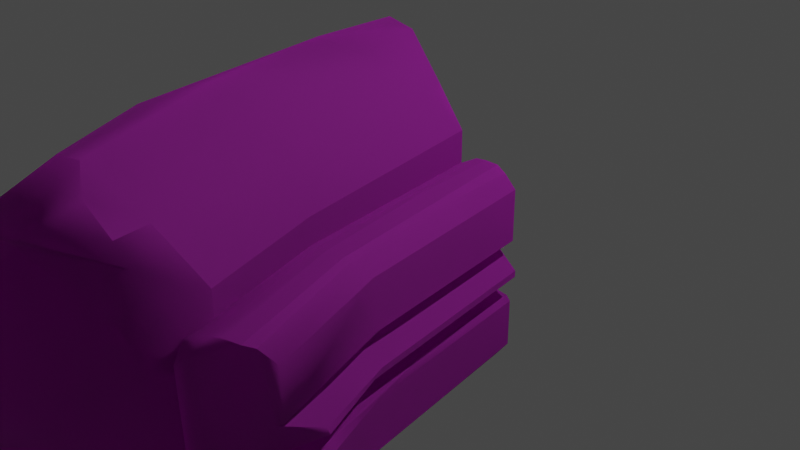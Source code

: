 # Source: Ruins_Collumn_Arch_Dmg_B.blend  (saved by Blender 3.5.10; exported with 4.5.12 LTS)
import bpy
from mathutils import Matrix  # noqa: F401  (used for matrix-valued properties, if any)

bpy.ops.wm.read_factory_settings(use_empty=True)
scene = bpy.context.scene
scene.name = 'Scene'

# ---- collections
col_collection = bpy.data.collections.new('Collection'); scene.collection.children.link(col_collection)

# ---- images (referenced by path relative to the original .blend; pixels are not part of the script)
import os
ASSET_DIR = os.environ.get("B2B_ASSET_DIR", "")  # directory of the original .blend (textures are referenced by path, not embedded)
HERE = os.path.dirname(os.path.abspath(__file__))  # packed textures are extracted next to this script under _unpacked/

def load_image(name, relpath, width, height, colorspace="sRGB"):
    """Load a texture the original file referenced (path relative to the .blend, or extracted next to this script)."""
    p = next((c for c in (os.path.join(HERE, relpath), os.path.join(ASSET_DIR, relpath)) if relpath and os.path.exists(c)), "")
    if p:
        img = bpy.data.images.load(p, check_existing=True)
        img.name = name
    else:  # same state as the original file: an image datablock whose file is absent (Cycles renders it pink)
        img = bpy.data.images.new(name, width, height)
        img.source = "FILE"
        img.filepath = "//" + (relpath or name)
    img.colorspace_settings.name = colorspace
    return img
img_dn_hl_ruins_arch_a_d_png = load_image('Dn_HL_Ruins_Arch_A_D.png', 'Dn_HL_Ruins_Arch_A_D.png', 1024, 1024, 'sRGB')
img_dn_hl_ruins_arch_a_mre_packed_png = load_image('Dn_HL_Ruins_Arch_A_mre_packed.png', 'Dn_HL_Ruins_Arch_A_mre_packed.png', 1024, 1024, 'sRGB')
img_c__users_joo_desktop_files_game_environment_hell_textures__dn_h = load_image('C__Users_joo_Desktop_Files_Game_Environment_Hell_Textures__Dn_H', 'C__Users_joo_Desktop_Files_Game_Environment_Hell_Textures__Dn_HL_Ruins_Arch_A_N_png_Normal_Bump.png', 1024, 1024, 'sRGB')
img_dn_hl_ruins_column_broken_d_png = load_image('Dn_HL_Ruins_Column_Broken_D.png', 'Dn_HL_Ruins_Column_Broken_D.png', 1024, 1024, 'sRGB')
img_dn_hl_ruins_column_broken_mre_packed_png = load_image('Dn_HL_Ruins_Column_Broken_mre_packed.png', 'Dn_HL_Ruins_Column_Broken_mre_packed.png', 1024, 1024, 'sRGB')
img_c__users_joo_desktop_files_game_environment_hell_textures = load_image('C__Users_joo_Desktop_Files_Game_Environment_Hell_Textures__', 'C__Users_joo_Desktop_Files_Game_Environment_Hell_Textures__Dn_HL_Ruins_Column_Broken_N_png_Normal_Bump.png', 1024, 1024, 'sRGB')

# ---- materials (node trees are filled in below, after node groups)
mat_dn_hl_inst_ruins_arch_a = bpy.data.materials.new('Dn_HL_Inst_Ruins_Arch_A')
mat_dn_hl_inst_ruins_arch_a.use_transparent_shadow = False
mat_dn_hl_inst_ruins_arch_a.diffuse_color = (0.588, 0.588, 0.588, 1.0)
mat_dn_hl_inst_ruins_arch_a.roughness = 0.9
mat_dn_hl_inst_ruins_column__damage_a = bpy.data.materials.new('Dn_HL_Inst_Ruins_Column__Damage_A')
mat_dn_hl_inst_ruins_column__damage_a.use_transparent_shadow = False
mat_dn_hl_inst_ruins_column__damage_a.diffuse_color = (0.588, 0.588, 0.588, 1.0)
mat_dn_hl_inst_ruins_column__damage_a.roughness = 0.9

# ---- material node trees
mat_dn_hl_inst_ruins_arch_a.use_nodes = True; mat_dn_hl_inst_ruins_arch_a.node_tree.nodes.clear()
_N = mat_dn_hl_inst_ruins_arch_a.node_tree.nodes; _L = mat_dn_hl_inst_ruins_arch_a.node_tree.links
n0 = _N.new('ShaderNodeBsdfPrincipled'); n0.name = 'Principled BSDF'; n0.location = (0, 300)
n0.distribution = 'GGX'
n0.subsurface_method = 'RANDOM_WALK_SKIN'
n0.inputs[2].default_value = 0.9
n0.inputs[13].default_value = 0.0
n0.inputs[18].default_value = 1.0
n0.inputs[27].default_value = (0.0, 0.0, 0.0, 1.0)
n0.inputs[28].default_value = 1.0
n1 = _N.new('ShaderNodeTexImage'); n1.name = 'Image Texture'; n1.location = (-480, 300)
n1.image = img_dn_hl_ruins_arch_a_d_png
n2 = _N.new('ShaderNodeTexImage'); n2.name = 'Image Texture.001'; n2.location = (-480, 0)
n2.image = img_dn_hl_ruins_arch_a_mre_packed_png
n3 = _N.new('ShaderNodeTexImage'); n3.name = 'Image Texture.002'; n3.location = (-480, -300)
n3.image = img_c__users_joo_desktop_files_game_environment_hell_textures__dn_h
n4 = _N.new('ShaderNodeNormalMap'); n4.name = 'Normal Map'; n4.location = (-200, -300)
n4.inputs[0].default_value = 0.0
n5 = _N.new('ShaderNodeOutputMaterial'); n5.name = 'Material Output'; n5.location = (280, 300)
_L.new(n1.outputs[0], n0.inputs[0])
_L.new(n3.outputs[0], n4.inputs[1])
_L.new(n4.outputs[0], n0.inputs[5])
_L.new(n0.outputs[0], n5.inputs[0])
_L.new(n2.outputs[0], n0.inputs[1])
n5.is_active_output = True
mat_dn_hl_inst_ruins_column__damage_a.use_nodes = True; mat_dn_hl_inst_ruins_column__damage_a.node_tree.nodes.clear()
_N = mat_dn_hl_inst_ruins_column__damage_a.node_tree.nodes; _L = mat_dn_hl_inst_ruins_column__damage_a.node_tree.links
n0 = _N.new('ShaderNodeBsdfPrincipled'); n0.name = 'Principled BSDF'; n0.location = (0, 300)
n0.distribution = 'GGX'
n0.subsurface_method = 'RANDOM_WALK_SKIN'
n0.inputs[2].default_value = 0.9
n0.inputs[13].default_value = 0.0
n0.inputs[18].default_value = 1.0
n0.inputs[27].default_value = (0.0, 0.0, 0.0, 1.0)
n0.inputs[28].default_value = 1.0
n1 = _N.new('ShaderNodeOutputMaterial'); n1.name = 'Material Output'; n1.location = (280, 300)
n2 = _N.new('ShaderNodeTexImage'); n2.name = 'Image Texture'; n2.location = (-480, 300)
n2.image = img_dn_hl_ruins_column_broken_d_png
n3 = _N.new('ShaderNodeTexImage'); n3.name = 'Image Texture.001'; n3.location = (-480, 0)
n3.image = img_dn_hl_ruins_column_broken_mre_packed_png
n4 = _N.new('ShaderNodeTexImage'); n4.name = 'Image Texture.002'; n4.location = (-480, -300)
n4.image = img_c__users_joo_desktop_files_game_environment_hell_textures
n5 = _N.new('ShaderNodeNormalMap'); n5.name = 'Normal Map'; n5.location = (-200, -300)
n5.inputs[0].default_value = 0.0
_L.new(n2.outputs[0], n0.inputs[0])
_L.new(n4.outputs[0], n5.inputs[1])
_L.new(n5.outputs[0], n0.inputs[5])
_L.new(n0.outputs[0], n1.inputs[0])
_L.new(n3.outputs[0], n0.inputs[1])
n1.is_active_output = True

# ---- world
world_world = bpy.data.worlds.new('World'); scene.world = world_world
world_world.use_nodes = True; world_world.node_tree.nodes.clear()
_N = world_world.node_tree.nodes; _L = world_world.node_tree.links
n0 = _N.new('ShaderNodeOutputWorld'); n0.name = 'World Output'; n0.location = (300, 300)
n1 = _N.new('ShaderNodeBackground'); n1.name = 'Background'; n1.location = (10, 300)
n1.inputs[0].default_value = (0.05088, 0.05088, 0.05088, 1.0)
_L.new(n1.outputs[0], n0.inputs[0])
n0.is_active_output = True
world_world.color = (0.05088, 0.05088, 0.05088)
world_world.use_sun_shadow = False
world_world.sun_shadow_jitter_overblur = 0.0

# ---- cameras
cam_camera = bpy.data.cameras.new('Camera')
cam_camera.clip_end = 100.0
cam_camera.ortho_scale = 7.314

# ---- lights
light_light = bpy.data.lights.new('Light', 'POINT')
light_light.transmission_factor = 0.0
light_light.energy = 1000.0
light_light.shadow_soft_size = 0.1
light_light.shadow_maximum_resolution = 0.006
light_light.use_absolute_resolution = True

# ---- meshes
me_ruins_collumn_arch_dmg_b = bpy.data.meshes.new('Ruins_Collumn_Arch_Dmg_B')
me_ruins_collumn_arch_dmg_b.from_pydata([(-0.731, 0.853, 0.1048), (-0.8147, -0.8898, 0.005242), (-0.8163, 0.8758, 0.005969), (0.9068, -2.113, 3.693), (0.8756, -2.152, 3.82), (0.399, -2.133, 2.678), (0.7688, -2.096, 3.796), (0.8707, -2.071, 4.077), (-0.8623, 0.2401, 2.564), (-0.5101, 0.2444, 3.593), (-0.8618, 0.2764, 2.566), (-1.112, 0.2381, 1.106), (-1.288, 0.2816, 0.006578), (-1.289, -1.001, -0.009381), (-1.112, -1.008, 1.088), (-1.451, -0.8515, -0.000665), (-0.9862, -0.9981, 2.229), (-1.148, -0.826, 2.237), (-0.5773, -0.9973, 3.578), (-0.7584, -0.8175, 3.666), (-1.145, -0.247, 0.9346), (-1.168, -0.2743, 0.8339), (-0.8679, -0.2389, 2.539), (-0.8259, -0.2733, 2.688), (-0.5132, -0.2463, 3.582), (1.292, -1.002, 0.003252), (1.392, -0.9472, 0.006226), (1.497, -0.9679, 0.8855), (1.691, -1.004, 2.176), (1.751, -0.9694, 2.181), (2.055, -1.049, 3.106), (2.14, -1.008, 3.067), (1.391, 0.9482, 0.006424), (1.292, 1.003, 0.003192), (1.497, 0.9691, 0.8855), (1.69, 1.004, 2.174), (1.748, 0.9684, 2.17), (2.188, 1.034, 3.476), (2.283, 1.027, 3.421), (1.03, -0.9838, 0.004967), (1.153, -1.005, 0.01), (1.261, -1.009, 0.9006), (1.418, -0.9854, 2.237), (1.525, -1.009, 2.213), (1.79, -1.001, 3.172), (1.873, -1.009, 3.139), (1.153, 1.006, 0.009704), (1.03, 0.9837, -0.000374), (1.261, 1.011, 0.901), (1.414, 0.9934, 2.231), (1.525, 1.01, 2.213), (1.926, 1.008, 3.531), (2.008, 1.016, 3.498), (1.912, -0.2685, 2.911), (2.076, -0.2774, 2.861), (1.746, -0.2458, 2.426), (1.658, -0.2748, 1.309), (1.451, -0.2541, 1.235), (1.467, -0.2745, -0.004528), (1.3, -0.2436, 0.01393), (2.23, 0.2991, 3.263), (1.74, 0.2473, 2.402), (1.755, 0.2721, 1.839), (1.454, 0.2549, 1.251), (1.468, 0.2766, -0.002564), (1.298, 0.246, 0.01493), (1.512, 0.3173, 0.000415), (1.489, 0.8122, -0.02654), (1.825, 0.3214, 1.95), (1.838, 0.8268, 2.0), (2.294, 0.3422, 3.249), (2.29, 0.8211, 3.247), (-1.158, 0.8302, 2.17), (-0.7263, 0.3263, 3.669), (-0.7233, 0.8097, 3.972), (-1.134, 0.3254, 2.379), (-1.45, 0.8513, -0.00318), (-1.468, 0.3134, -0.000834), (-0.3617, -1.01, 3.507), (-0.8038, -1.016, 1.9), (-1.06, -1.004, -0.002668), (-1.259, -0.2497, 0.02776), (-1.528, -0.03627, 0.0632), (-1.536, 0.03474, 0.0109), (-1.157, -0.02994, 2.532), (-0.7907, -0.02896, 3.679), (-1.289, 1.002, -0.009774), (-1.112, 1.009, 1.088), (-1.022, 0.9987, 1.999), (-0.5588, 1.0, 3.924), (-0.5762, 1.01, 2.734), (-0.3433, 1.01, 3.853), (-0.0151, 0.8792, 3.775), (-0.5728, 0.885, 1.958), (-0.8049, 1.017, 1.891), (-1.061, 1.005, -0.003951), (-1.159, 0.03376, 2.526), (-0.7901, 0.02906, 3.681), (2.154, -0.812, 2.887), (1.836, -0.828, 1.973), (1.489, -0.8113, -0.02753), (1.512, -0.3173, -0.000193), (1.819, -0.3201, 1.919), (2.207, -0.3173, 2.9), (1.57, 0.03322, 0.01306), (1.898, 0.02983, 1.968), (2.192, 0.02061, 2.781), (1.57, -0.0318, 0.01324), (1.916, -0.03106, 2.064), (2.222, -0.02602, 2.783), (-0.593, -1.549, -0.000144), (0.4582, -1.685, 0.000534), (0.01536, -2.12, -0.01405), (0.5822, -1.14, -0.001626), (-0.8393, -1.139, -0.000497), (0.8328, -0.9166, -0.02056), (0.8345, 1.199, -0.01061), (-0.8409, 1.13, -0.000263), (0.5041, 1.457, 0.00198), (-0.5003, 1.695, -0.002959), (0.1543, 2.004, -0.02407), (-0.1367, 2.067, -0.006804), (0.5398, 1.592, 0.002429), (-1.128, -0.3256, 2.401), (-0.7323, -0.3223, 3.65), (-1.468, -0.3119, -0.000664), (-0.1363, -0.8794, 3.436), (-0.5848, -0.8822, 1.884), (1.579, -0.845, 3.296), (1.167, -0.8448, 2.201), (0.8127, -0.8149, 0.0354), (1.627, 0.8685, 3.563), (1.117, 0.852, 2.064), (0.7873, 0.8509, 0.02465), (0.2105, -0.7988, 4.5), (0.1399, -0.6193, 4.352), (0.1077, -1.192, 4.23), (-0.1276, -1.149, 3.736), (0.1998, -0.1514, 4.49), (0.04978, -1.24, 4.055), (0.3259, 0.4642, 4.796), (-0.6037, -1.167, 2.306), (0.1971, -1.478, 4.009), (-0.2255, 1.161, 3.466), (0.2083, 1.233, 4.409), (-0.1277, -1.889, 1.992), (0.557, -1.799, 4.049), (-0.4556, 1.304, 2.631), (0.2334, 1.464, 4.073), (-0.5845, 1.144, 2.323), (0.5055, 2.149, 3.086), (0.6267, 1.656, 4.515), (0.7674, 1.868, 4.344), (0.9551, 2.147, 3.963), (-0.9216, 1.223, 0.08439), (-0.1104, 2.019, 1.192), (0.3868, 2.123, 2.34), (1.012, 2.081, 3.839), (0.1103, 2.149, 1.06), (-0.9055, -1.228, 0.0708), (-0.09216, -2.11, 0.03298), (1.008, 1.452, 2.089), (1.196, 1.147, 2.085), (1.345, 1.644, 3.556), (1.623, 1.155, 3.304), (1.251, 1.925, 3.981), (1.499, 1.7, 3.929), (0.3946, -2.057, 2.052), (1.384, -1.661, 3.64), (1.407, -1.51, 3.454), (1.567, -1.121, 3.161), (1.105, -1.321, 1.966), (0.7352, -1.376, 0.04845), (1.179, -1.106, 1.948), (1.636, -0.02137, 3.29), (1.688, -0.475, 3.418), (1.91, -0.3983, 3.364), (1.818, 0.8322, 3.772), (1.785, -0.3985, 3.713), (1.709, -0.8116, 3.402), (0.4419, -1.244, 4.317), (1.486, -1.371, 3.747), (-0.1437, -0.7835, 3.595), (-0.1349, 0.04071, 3.691), (-0.03505, 0.7162, 3.917), (-0.563, -0.1452, 3.774), (-0.5442, 0.2322, 3.744), (-0.6026, 0.6915, 4.113), (0.5339, -0.7939, 4.595), (0.4611, -0.6279, 4.449), (1.605, -1.167, 3.562), (0.5196, -0.1409, 4.587), (1.721, -0.4732, 3.752), (1.67, -0.01046, 3.623), (0.6458, 0.4672, 4.894), (0.5541, 1.19, 4.493), (1.664, 0.5795, 3.62), (0.5463, 1.379, 4.178), (1.535, 1.428, 3.775), (1.228, 1.775, 4.411)], [], [(0, 1, 2), (3, 4, 5), (6, 4, 7), (8, 9, 10), (11, 8, 10), (11, 10, 12), (13, 14, 15), (16, 15, 14), (15, 16, 17), (18, 17, 16), (17, 18, 19), (20, 21, 22), (23, 22, 21), (24, 22, 23), (25, 26, 27), (27, 28, 25), (28, 27, 29), (29, 30, 28), (30, 29, 31), (32, 33, 34), (33, 35, 34), (36, 34, 35), (35, 37, 36), (38, 36, 37), (39, 40, 41), (41, 42, 39), (42, 41, 43), (43, 44, 42), (44, 43, 45), (46, 47, 48), (47, 49, 48), (49, 50, 48), (49, 51, 50), (52, 50, 51), (53, 54, 55), (56, 55, 54), (55, 56, 57), (58, 57, 56), (57, 58, 59), (60, 61, 62), (62, 61, 63), (64, 62, 63), (63, 65, 64), (66, 67, 68), (68, 67, 69), (68, 69, 70), (70, 69, 71), (72, 73, 74), (73, 72, 75), (76, 75, 72), (77, 75, 76), (16, 78, 18), (16, 79, 78), (14, 79, 16), (13, 79, 14), (79, 13, 80), (81, 82, 83), (20, 82, 81), (82, 20, 84), (22, 84, 20), (24, 84, 22), (84, 24, 85), (86, 76, 87), (88, 87, 76), (76, 72, 88), (72, 89, 88), (72, 74, 89), (90, 91, 92), (92, 93, 90), (94, 90, 93), (95, 94, 93), (95, 93, 2), (83, 11, 12), (83, 96, 11), (96, 8, 11), (96, 9, 8), (9, 96, 97), (66, 62, 64), (62, 66, 68), (60, 62, 68), (60, 68, 70), (31, 29, 98), (98, 29, 99), (27, 99, 29), (27, 26, 99), (100, 99, 26), (71, 36, 38), (36, 71, 69), (69, 34, 36), (69, 32, 34), (32, 69, 67), (25, 41, 40), (41, 25, 28), (28, 43, 41), (28, 45, 43), (45, 28, 30), (46, 48, 33), (48, 35, 33), (48, 50, 35), (50, 52, 35), (37, 35, 52), (56, 101, 58), (101, 56, 102), (54, 102, 56), (102, 54, 103), (63, 104, 65), (104, 63, 105), (61, 105, 63), (61, 106, 105), (61, 60, 106), (107, 57, 59), (57, 107, 108), (108, 55, 57), (108, 53, 55), (53, 108, 109), (110, 111, 112), (111, 110, 113), (114, 113, 110), (113, 114, 115), (115, 114, 116), (117, 116, 114), (116, 117, 118), (119, 118, 117), (120, 118, 119), (120, 119, 121), (118, 120, 122), (123, 19, 124), (19, 123, 17), (15, 17, 123), (15, 123, 125), (126, 78, 127), (79, 127, 78), (80, 127, 79), (127, 80, 1), (75, 9, 73), (9, 75, 10), (10, 75, 12), (12, 75, 77), (96, 85, 97), (85, 96, 84), (96, 82, 84), (82, 96, 83), (15, 80, 13), (15, 1, 80), (15, 125, 81), (1, 15, 81), (12, 1, 81), (12, 81, 83), (1, 12, 2), (12, 76, 2), (76, 12, 77), (76, 95, 2), (95, 76, 86), (88, 89, 91), (88, 91, 90), (94, 88, 90), (94, 87, 88), (94, 86, 87), (86, 94, 95), (100, 101, 102), (99, 100, 102), (102, 98, 99), (98, 102, 103), (128, 129, 44), (42, 44, 129), (129, 39, 42), (129, 130, 39), (49, 131, 51), (131, 49, 132), (133, 132, 49), (133, 49, 47), (109, 105, 106), (105, 109, 108), (108, 107, 105), (104, 105, 107), (134, 135, 136), (135, 137, 136), (137, 135, 138), (139, 136, 137), (137, 138, 140), (141, 139, 137), (142, 139, 141), (140, 143, 137), (137, 143, 141), (143, 140, 144), (141, 145, 142), (146, 142, 145), (7, 146, 6), (6, 146, 145), (5, 4, 6), (5, 6, 145), (144, 147, 143), (147, 144, 148), (143, 147, 149), (149, 141, 143), (148, 150, 147), (148, 151, 150), (150, 151, 152), (152, 153, 150), (149, 147, 154), (141, 149, 154), (155, 147, 150), (155, 154, 147), (156, 150, 153), (153, 157, 156), (155, 150, 158), (158, 150, 156), (121, 155, 158), (121, 154, 155), (158, 120, 121), (119, 154, 121), (158, 122, 120), (154, 119, 117), (122, 158, 156), (154, 117, 114), (116, 118, 122), (159, 154, 114), (141, 154, 159), (159, 114, 110), (145, 141, 159), (159, 110, 112), (160, 145, 159), (160, 159, 112), (160, 5, 145), (112, 5, 160), (116, 122, 161), (156, 161, 122), (162, 116, 161), (163, 161, 156), (162, 161, 163), (164, 162, 163), (157, 163, 156), (163, 157, 165), (166, 163, 165), (167, 5, 112), (3, 5, 167), (168, 3, 167), (169, 168, 167), (111, 167, 112), (170, 169, 167), (111, 171, 167), (170, 167, 171), (171, 111, 172), (111, 113, 172), (113, 115, 172), (172, 115, 171), (173, 171, 115), (170, 171, 173), (173, 115, 116), (173, 116, 162), (170, 173, 162), (164, 170, 162), (174, 170, 164), (175, 170, 174), (123, 124, 24), (123, 24, 23), (123, 23, 21), (123, 21, 81), (125, 123, 81), (67, 33, 32), (67, 46, 33), (46, 67, 47), (47, 67, 65), (66, 65, 67), (65, 66, 64), (47, 65, 133), (107, 65, 104), (107, 59, 65), (59, 133, 65), (130, 133, 59), (59, 39, 130), (101, 59, 58), (100, 59, 101), (59, 100, 39), (100, 40, 39), (40, 100, 25), (25, 100, 26), (70, 71, 38), (38, 60, 70), (38, 37, 60), (106, 60, 109), (109, 60, 53), (37, 52, 51), (60, 176, 53), (37, 176, 60), (51, 177, 37), (177, 51, 131), (177, 178, 37), (178, 176, 37), (131, 178, 177), (128, 178, 131), (179, 176, 178), (178, 128, 179), (44, 179, 128), (176, 179, 30), (179, 44, 30), (45, 30, 44), (53, 176, 30), (31, 53, 30), (103, 53, 31), (53, 103, 54), (103, 31, 98), (136, 139, 180), (139, 142, 180), (180, 142, 181), (142, 146, 181), (146, 7, 181), (7, 4, 181), (4, 3, 181), (168, 181, 3), (169, 181, 168), (78, 19, 18), (19, 78, 182), (126, 182, 78), (126, 183, 182), (126, 92, 183), (92, 184, 183), (184, 92, 91), (182, 185, 19), (19, 185, 124), (185, 24, 124), (24, 185, 85), (85, 185, 97), (183, 185, 182), (185, 9, 97), (185, 183, 186), (9, 185, 186), (184, 186, 183), (9, 186, 73), (186, 184, 187), (187, 73, 186), (91, 187, 184), (73, 187, 74), (187, 91, 89), (89, 74, 187), (180, 134, 136), (134, 180, 188), (188, 180, 181), (189, 134, 188), (189, 188, 181), (134, 189, 135), (189, 138, 135), (190, 189, 181), (181, 169, 190), (169, 170, 190), (175, 190, 170), (138, 189, 191), (192, 189, 190), (190, 175, 192), (191, 189, 192), (191, 140, 138), (193, 192, 175), (193, 191, 192), (175, 174, 193), (164, 193, 174), (140, 191, 194), (194, 191, 193), (195, 140, 194), (140, 195, 144), (196, 194, 193), (195, 194, 196), (193, 164, 196), (197, 144, 195), (197, 195, 196), (144, 197, 148), (151, 148, 197), (196, 164, 198), (198, 197, 196), (151, 197, 198), (163, 198, 164), (163, 166, 198), (199, 151, 198), (199, 198, 166), (152, 151, 199), (165, 199, 166), (152, 199, 153), (157, 199, 165), (153, 199, 157)])
me_ruins_collumn_arch_dmg_b.polygons.foreach_set('use_smooth', [True] * 378)
me_ruins_collumn_arch_dmg_b.polygons.foreach_set('material_index', [0, 0, 0, 0, 0, 0, 0, 0, 0, 0, 0, 0, 0, 0, 0, 0, 0, 0, 0, 0, 0, 0, 0, 0, 0, 0, 0, 0, 0, 0, 0, 0, 0, 0, 0, 0, 0, 0, 0, 0, 0, 0, 0, 0, 0, 0, 0, 0, 0, 0, 0, 0, 0, 0, 0, 0, 0, 0, 0, 0, 0, 0, 0, 0, 0, 0, 0, 0, 0, 0, 0, 0, 0, 0, 0, 0, 0, 0, 0, 0, 0, 0, 0, 0, 0, 0, 0, 0, 0, 0, 0, 0, 0, 0, 0, 0, 0, 0, 0, 0, 0, 0, 0, 0, 0, 0, 0, 0, 0, 0, 0, 0, 0, 0, 0, 0, 0, 0, 0, 0, 0, 0, 0, 0, 0, 0, 0, 0, 0, 0, 0, 0, 0, 0, 0, 0, 0, 0, 0, 0, 0, 0, 0, 0, 0, 0, 0, 0, 0, 0, 0, 0, 0, 0, 0, 0, 0, 0, 0, 0, 0, 0, 0, 0, 0, 0, 0, 0, 0, 0, 0, 0, 0, 0, 0, 0, 0, 0, 0, 0, 0, 0, 0, 0, 0, 0, 0, 0, 0, 0, 0, 0, 0, 0, 0, 0, 0, 0, 0, 0, 0, 0, 0, 0, 0, 0, 0, 0, 0, 0, 0, 0, 0, 0, 0, 0, 0, 0, 0, 0, 0, 0, 0, 0, 0, 0, 0, 0, 0, 0, 0, 0, 0, 0, 0, 0, 0, 0, 0, 0, 0, 0, 0, 0, 0, 0, 0, 0, 0, 0, 0, 0, 0, 0, 0, 0, 0, 0, 0, 0, 0, 0, 0, 0, 0, 0, 0, 0, 0, 0, 0, 0, 0, 0, 0, 0, 0, 1, 1, 1, 1, 1, 1, 1, 1, 1, 1, 1, 1, 1, 1, 1, 1, 1, 1, 1, 1, 1, 1, 1, 1, 1, 1, 1, 1, 1, 1, 1, 1, 1, 1, 1, 1, 1, 1, 1, 1, 1, 1, 1, 1, 1, 1, 1, 1, 1, 1, 1, 1, 1, 1, 1, 1, 1, 1, 1, 1, 1, 1, 1, 1, 1, 1, 1, 1, 1, 1, 1, 1, 1, 1, 1, 1, 1, 1, 1, 1, 1, 1, 1, 1, 1, 1, 1, 1, 1, 1, 1, 1, 1, 1, 1, 1, 1, 1, 1, 1, 1])
_k = set([(1, 2), (1, 80), (2, 95), (3, 4), (3, 5), (3, 168), (4, 5), (4, 6), (6, 7), (7, 146), (8, 9), (8, 11), (9, 10), (9, 73), (9, 97), (10, 12), (11, 12), (12, 77), (12, 83), (13, 14), (13, 15), (13, 80), (14, 16), (15, 17), (15, 125), (16, 18), (17, 19), (18, 19), (18, 78), (19, 124), (20, 22), (20, 82), (21, 22), (21, 23), (22, 24), (23, 24), (24, 85), (24, 124), (25, 26), (25, 28), (25, 40), (26, 27), (26, 100), (27, 29), (28, 30), (29, 31), (30, 31), (30, 45), (31, 98), (32, 33), (32, 34), (32, 67), (33, 35), (33, 46), (34, 36), (35, 37), (36, 38), (37, 38), (37, 52), (38, 71), (39, 40), (39, 42), (39, 130), (40, 41), (41, 43), (42, 44), (43, 45), (46, 47), (46, 48), (47, 49), (47, 133), (48, 50), (49, 51), (50, 52), (53, 54), (53, 55), (53, 109), (54, 56), (54, 103), (55, 57), (56, 58), (57, 59), (58, 59), (58, 101), (59, 107), (59, 133), (60, 61), (60, 62), (60, 70), (60, 106), (61, 63), (62, 64), (63, 65), (64, 65), (64, 66), (65, 104), (66, 67), (66, 68), (67, 69), (68, 70), (69, 71), (72, 74), (72, 76), (73, 74), (73, 75), (74, 89), (75, 77), (76, 77), (76, 86), (78, 79), (78, 126), (79, 80), (81, 83), (81, 123), (81, 125), (82, 83), (82, 84), (83, 96), (84, 85), (85, 97), (86, 87), (86, 95), (87, 88), (88, 89), (89, 91), (90, 91), (90, 94), (91, 92), (92, 183), (94, 95), (96, 97), (98, 99), (98, 103), (99, 100), (100, 101), (101, 102), (102, 103), (104, 105), (104, 107), (105, 106), (106, 109), (107, 108), (108, 109), (110, 112), (110, 114), (111, 112), (111, 113), (113, 115), (114, 117), (115, 116), (116, 118), (116, 162), (117, 119), (118, 122), (119, 121), (120, 121), (120, 122), (123, 124), (123, 125), (134, 135), (134, 136), (135, 138), (136, 139), (136, 180), (138, 140), (139, 142), (140, 144), (142, 146), (144, 148), (148, 151), (151, 152), (152, 153), (153, 157), (157, 165), (162, 164), (163, 164), (163, 166), (164, 174), (165, 166), (168, 169), (169, 170), (169, 181), (170, 175), (177, 178), (178, 179), (180, 181), (182, 183), (183, 184)])
me_ruins_collumn_arch_dmg_b.attributes.new('sharp_edge', 'BOOLEAN', 'EDGE').data.foreach_set('value', [ (min(e.vertices), max(e.vertices)) in _k for e in me_ruins_collumn_arch_dmg_b.edges])
_uv = me_ruins_collumn_arch_dmg_b.uv_layers.new(name='UVMap')
_uv.uv.foreach_set('vector', [0.7334, 0.5093, 0.7393, 0.4961, 0.7344, 0.5098, 0.2472, 0.6326, 0.262, 0.6221, 0.1901, 0.623, 0.2581, 0.6282, 0.262, 0.6221, 0.2754, 0.6301, 0.8896, 0.5183, 0.8901, 0.458, 0.8916, 0.5183, 0.8906, 0.6077, 0.8896, 0.5183, 0.8916, 0.5183, 0.8906, 0.6077, 0.8916, 0.5183, 0.8926, 0.6748, 0.7832, 0.6731, 0.7812, 0.6072, 0.7959, 0.6741, 0.7856, 0.5393, 0.7959, 0.6741, 0.7812, 0.6072, 0.7959, 0.6741, 0.7856, 0.5393, 0.7993, 0.5417, 0.7847, 0.4517, 0.7993, 0.5417, 0.7856, 0.5393, 0.7993, 0.5417, 0.7847, 0.4517, 0.8003, 0.4497, 0.8438, 0.6184, 0.8423, 0.6248, 0.8447, 0.52, 0.8423, 0.5107, 0.8447, 0.52, 0.8423, 0.6248, 0.8438, 0.458, 0.8447, 0.52, 0.8423, 0.5107, 0.6904, 0.4419, 0.6841, 0.4404, 0.689, 0.3877, 0.689, 0.3877, 0.6953, 0.3091, 0.6904, 0.4419, 0.6953, 0.3091, 0.689, 0.3877, 0.6914, 0.3076, 0.6914, 0.3076, 0.6963, 0.249, 0.6953, 0.3091, 0.6963, 0.249, 0.6914, 0.3076, 0.6919, 0.249, 0.5312, 0.4385, 0.5249, 0.4404, 0.5273, 0.3857, 0.5249, 0.4404, 0.5229, 0.3052, 0.5273, 0.3857, 0.5273, 0.3022, 0.5273, 0.3857, 0.5229, 0.3052, 0.5229, 0.3052, 0.5239, 0.2471, 0.5273, 0.3022, 0.5283, 0.248, 0.5273, 0.3022, 0.5239, 0.2471, 0.7061, 0.4453, 0.6987, 0.4434, 0.7036, 0.3896, 0.7036, 0.3896, 0.7124, 0.3105, 0.7061, 0.4453, 0.7124, 0.3105, 0.7036, 0.3896, 0.7061, 0.3101, 0.7061, 0.3101, 0.7119, 0.252, 0.7124, 0.3105, 0.7119, 0.252, 0.7061, 0.3101, 0.7065, 0.2515, 0.5161, 0.4414, 0.5093, 0.4438, 0.5132, 0.3872, 0.5093, 0.4438, 0.5063, 0.3057, 0.5132, 0.3872, 0.5063, 0.3057, 0.5127, 0.3042, 0.5132, 0.3872, 0.5063, 0.3057, 0.5083, 0.249, 0.5127, 0.3042, 0.5137, 0.249, 0.5127, 0.3042, 0.5083, 0.249, 0.6353, 0.2612, 0.6465, 0.2593, 0.6333, 0.2915, 0.644, 0.3584, 0.6333, 0.2915, 0.6465, 0.2593, 0.6333, 0.2915, 0.644, 0.3584, 0.6323, 0.3647, 0.6401, 0.438, 0.6323, 0.3647, 0.644, 0.3584, 0.6323, 0.3647, 0.6401, 0.438, 0.6304, 0.4385, 0.5811, 0.2583, 0.5854, 0.2925, 0.5737, 0.3228, 0.5737, 0.3228, 0.5854, 0.2925, 0.585, 0.3633, 0.5752, 0.437, 0.5737, 0.3228, 0.585, 0.3633, 0.585, 0.3633, 0.5854, 0.438, 0.5752, 0.437, 0.5708, 0.437, 0.5415, 0.4395, 0.5688, 0.3159, 0.5688, 0.3159, 0.5415, 0.4395, 0.5386, 0.3125, 0.5688, 0.3159, 0.5386, 0.3125, 0.5684, 0.2485, 0.5684, 0.2485, 0.5386, 0.3125, 0.5396, 0.2485, 0.9351, 0.5425, 0.9048, 0.4507, 0.9336, 0.4502, 0.9048, 0.4507, 0.9351, 0.5425, 0.9043, 0.533, 0.9395, 0.6741, 0.9043, 0.533, 0.9351, 0.5425, 0.9067, 0.6753, 0.9043, 0.533, 0.9395, 0.6741, 0.7852, 0.5396, 0.77, 0.4536, 0.7847, 0.4517, 0.7852, 0.5396, 0.7705, 0.5557, 0.77, 0.4536, 0.7812, 0.6074, 0.7705, 0.5557, 0.7852, 0.5396, 0.7827, 0.6736, 0.7705, 0.5557, 0.7812, 0.6074, 0.7705, 0.5557, 0.7827, 0.6736, 0.7695, 0.6714, 0.8433, 0.6748, 0.8647, 0.6741, 0.8687, 0.678, 0.8442, 0.6184, 0.8647, 0.6741, 0.8433, 0.6748, 0.8647, 0.6741, 0.8442, 0.6184, 0.8652, 0.5242, 0.8447, 0.52, 0.8652, 0.5242, 0.8442, 0.6184, 0.8433, 0.458, 0.8652, 0.5242, 0.8447, 0.52, 0.8652, 0.5242, 0.8433, 0.458, 0.8647, 0.4551, 0.9521, 0.6726, 0.9399, 0.6755, 0.9536, 0.6067, 0.9492, 0.5496, 0.9536, 0.6067, 0.9399, 0.6755, 0.9399, 0.6755, 0.9346, 0.54, 0.9492, 0.5496, 0.9346, 0.54, 0.9492, 0.4507, 0.9492, 0.5496, 0.9346, 0.54, 0.9336, 0.4502, 0.9492, 0.4507, 0.9648, 0.5022, 0.9629, 0.4521, 0.9795, 0.4521, 0.9795, 0.4521, 0.9795, 0.5461, 0.9648, 0.5022, 0.9639, 0.5554, 0.9648, 0.5022, 0.9795, 0.5461, 0.9663, 0.6711, 0.9639, 0.5554, 0.9795, 0.5461, 0.9663, 0.6711, 0.9795, 0.5461, 0.9824, 0.6689, 0.8701, 0.677, 0.8901, 0.6077, 0.8916, 0.6755, 0.8701, 0.677, 0.8691, 0.5244, 0.8901, 0.6077, 0.8691, 0.5244, 0.8896, 0.5183, 0.8901, 0.6077, 0.8691, 0.5244, 0.8906, 0.458, 0.8896, 0.5183, 0.8906, 0.458, 0.8691, 0.5244, 0.8687, 0.4551, 0.5713, 0.4365, 0.5732, 0.3232, 0.5747, 0.437, 0.5732, 0.3232, 0.5713, 0.4365, 0.5698, 0.3145, 0.5732, 0.2505, 0.5732, 0.3232, 0.5698, 0.3145, 0.5732, 0.2505, 0.5698, 0.3145, 0.5684, 0.2485, 0.6924, 0.2495, 0.6914, 0.3086, 0.6807, 0.2505, 0.6807, 0.2505, 0.6914, 0.3086, 0.6797, 0.3193, 0.689, 0.3877, 0.6797, 0.3193, 0.6914, 0.3086, 0.689, 0.3877, 0.6841, 0.4404, 0.6797, 0.3193, 0.6743, 0.4409, 0.6797, 0.3193, 0.6841, 0.4404, 0.5396, 0.2485, 0.5273, 0.3037, 0.5278, 0.248, 0.5273, 0.3037, 0.5396, 0.2485, 0.5386, 0.3135, 0.5386, 0.3135, 0.5273, 0.3857, 0.5273, 0.3037, 0.5386, 0.3135, 0.5312, 0.4385, 0.5273, 0.3857, 0.5312, 0.4385, 0.5386, 0.3135, 0.541, 0.439, 0.6909, 0.4419, 0.7036, 0.3896, 0.6987, 0.4434, 0.7036, 0.3896, 0.6909, 0.4419, 0.6953, 0.3091, 0.6953, 0.3091, 0.7061, 0.3101, 0.7036, 0.3896, 0.6953, 0.3091, 0.7065, 0.2515, 0.7061, 0.3101, 0.7065, 0.2515, 0.6953, 0.3091, 0.6958, 0.249, 0.5161, 0.4414, 0.5132, 0.3872, 0.5244, 0.4409, 0.5132, 0.3872, 0.5234, 0.3037, 0.5244, 0.4409, 0.5132, 0.3872, 0.5127, 0.3057, 0.5234, 0.3037, 0.5127, 0.3057, 0.5137, 0.249, 0.5234, 0.3037, 0.5239, 0.2471, 0.5234, 0.3037, 0.5137, 0.249, 0.644, 0.3584, 0.6445, 0.4375, 0.6401, 0.438, 0.6445, 0.4375, 0.644, 0.3584, 0.6484, 0.3223, 0.646, 0.2563, 0.6484, 0.3223, 0.644, 0.3584, 0.6484, 0.3223, 0.646, 0.2563, 0.6523, 0.2476, 0.585, 0.3628, 0.606, 0.4355, 0.5854, 0.438, 0.606, 0.4355, 0.585, 0.3628, 0.6069, 0.3179, 0.5854, 0.2925, 0.6069, 0.3179, 0.585, 0.3628, 0.5854, 0.2925, 0.6089, 0.2466, 0.6069, 0.3179, 0.5854, 0.2925, 0.5845, 0.2607, 0.6089, 0.2466, 0.6099, 0.4355, 0.6323, 0.3643, 0.6304, 0.4385, 0.6323, 0.3643, 0.6099, 0.4355, 0.6113, 0.3115, 0.6113, 0.3115, 0.6333, 0.2915, 0.6323, 0.3643, 0.6113, 0.3115, 0.6343, 0.2612, 0.6333, 0.2915, 0.6343, 0.2612, 0.6113, 0.3115, 0.6104, 0.2451, -0.9497, -0.7764, -0.3264, -0.8086, -0.5889, -0.9141, -0.3264, -0.8086, -0.9497, -0.7764, -0.2529, -0.6777, -1.096, -0.6777, -0.2529, -0.6777, -0.9497, -0.7764, -0.2529, -0.6777, -1.096, -0.6777, -0.1044, -0.624, -0.1044, -0.624, -1.096, -0.6777, -0.1033, -0.1133, -1.097, -0.1289, -0.1033, -0.1133, -1.096, -0.6777, -0.1033, -0.1133, -1.097, -0.1289, -0.2993, -0.05078, -0.8945, 0.006836, -0.2993, -0.05078, -1.097, -0.1289, -0.5068, 0.08154, -0.2993, -0.05078, -0.8945, 0.006836, -0.5068, 0.08154, -0.8945, 0.006836, -0.6792, 0.09668, -0.2993, -0.05078, -0.5068, 0.08154, -0.2781, -0.01758, 0.8301, 0.5322, 0.7993, 0.4497, 0.8291, 0.4507, 0.7993, 0.4497, 0.8301, 0.5322, 0.7998, 0.5415, 0.7959, 0.6741, 0.7998, 0.5415, 0.8301, 0.5322, 0.7959, 0.6741, 0.8301, 0.5322, 0.8286, 0.6755, 0.7544, 0.4531, 0.77, 0.4531, 0.7549, 0.5535, 0.771, 0.5557, 0.7549, 0.5535, 0.77, 0.4531, 0.769, 0.6719, 0.7549, 0.5535, 0.771, 0.5557, 0.7549, 0.5535, 0.769, 0.6719, 0.7529, 0.6697, 0.9043, 0.5325, 0.8901, 0.4585, 0.9048, 0.4507, 0.8901, 0.4585, 0.9043, 0.5325, 0.8916, 0.5183, 0.8916, 0.5183, 0.9043, 0.5325, 0.8945, 0.6753, 0.8945, 0.6753, 0.9043, 0.5325, 0.9067, 0.6753, 0.8691, 0.5244, 0.8647, 0.4551, 0.8687, 0.4551, 0.8647, 0.4551, 0.8691, 0.5244, 0.8652, 0.5244, 0.8691, 0.5244, 0.8652, 0.6738, 0.8652, 0.5244, 0.8652, 0.6738, 0.8691, 0.5244, 0.8701, 0.677, 0.7139, 0.4722, 0.7134, 0.4756, 0.7134, 0.4741, 0.7139, 0.4722, 0.7148, 0.4775, 0.7134, 0.4756, 0.7139, 0.4722, 0.7183, 0.4712, 0.7192, 0.4727, 0.7148, 0.4775, 0.7139, 0.4722, 0.7192, 0.4727, 0.7236, 0.4717, 0.7148, 0.4775, 0.7192, 0.4727, 0.7236, 0.4717, 0.7192, 0.4727, 0.7212, 0.4702, 0.7148, 0.4775, 0.7236, 0.4717, 0.729, 0.4741, 0.7236, 0.4717, 0.7275, 0.4692, 0.729, 0.4741, 0.7275, 0.4692, 0.7236, 0.4717, 0.7231, 0.4702, 0.7275, 0.4692, 0.7295, 0.4722, 0.729, 0.4741, 0.7295, 0.4722, 0.7275, 0.4692, 0.729, 0.4702, 0.9492, 0.5469, 0.9492, 0.4507, 0.9629, 0.4521, 0.9492, 0.5469, 0.9629, 0.4521, 0.9648, 0.5022, 0.9639, 0.5557, 0.9492, 0.5469, 0.9648, 0.5022, 0.9639, 0.5557, 0.9536, 0.6067, 0.9492, 0.5469, 0.9639, 0.5557, 0.9526, 0.6731, 0.9536, 0.6067, 0.9526, 0.6731, 0.9639, 0.5557, 0.9658, 0.6709, 0.6738, 0.4409, 0.6445, 0.4375, 0.6489, 0.3223, 0.6797, 0.3193, 0.6738, 0.4409, 0.6489, 0.3223, 0.6489, 0.3223, 0.6807, 0.2505, 0.6797, 0.3193, 0.6807, 0.2505, 0.6489, 0.3223, 0.6504, 0.248, 0.7295, 0.2505, 0.729, 0.3164, 0.7119, 0.252, 0.7129, 0.3105, 0.7119, 0.252, 0.729, 0.3164, 0.729, 0.3164, 0.7061, 0.4453, 0.7129, 0.3105, 0.729, 0.3164, 0.7222, 0.4473, 0.7061, 0.4453, 0.5063, 0.3057, 0.4897, 0.2476, 0.5083, 0.249, 0.4897, 0.2476, 0.5063, 0.3057, 0.4893, 0.3198, 0.4922, 0.4448, 0.4893, 0.3198, 0.5063, 0.3057, 0.4922, 0.4448, 0.5063, 0.3057, 0.5088, 0.4438, 0.6118, 0.2456, 0.6074, 0.3179, 0.6089, 0.2466, 0.6074, 0.3179, 0.6118, 0.2456, 0.6104, 0.312, 0.6104, 0.312, 0.6099, 0.4355, 0.6074, 0.3179, 0.606, 0.4355, 0.6074, 0.3179, 0.6099, 0.4355, 0.28, 0.7197, 0.2708, 0.73, 0.2642, 0.6973, 0.2708, 0.73, 0.2356, 0.6995, 0.2642, 0.6973, 0.2356, 0.6995, 0.2708, 0.73, 0.2791, 0.7566, 0.2539, 0.6943, 0.2642, 0.6973, 0.2356, 0.6995, 0.2356, 0.6995, 0.2791, 0.7566, 0.2786, 0.7941, 0.1489, 0.6968, 0.2539, 0.6943, 0.2356, 0.6995, 0.2554, 0.6777, 0.2539, 0.6943, 0.1489, 0.6968, 0.2786, 0.7941, 0.2189, 0.8311, 0.2356, 0.6995, 0.2356, 0.6995, 0.2189, 0.8311, 0.1489, 0.6968, 0.2189, 0.8311, 0.2786, 0.7941, 0.2783, 0.835, 0.1489, 0.6968, 0.1422, 0.6455, 0.2554, 0.6777, 0.2661, 0.6521, 0.2554, 0.6777, 0.1422, 0.6455, 0.2754, 0.6301, 0.2661, 0.6521, 0.2581, 0.6282, 0.2581, 0.6282, 0.2661, 0.6521, 0.1422, 0.6455, 0.1899, 0.6226, 0.262, 0.6221, 0.2581, 0.6282, 0.1899, 0.6226, 0.2581, 0.6282, 0.1422, 0.6455, 0.2783, 0.835, 0.1685, 0.84, 0.2189, 0.8311, 0.1685, 0.84, 0.2783, 0.835, 0.2588, 0.8518, 0.2189, 0.8311, 0.1685, 0.84, 0.1492, 0.8312, 0.1492, 0.8312, 0.1489, 0.6968, 0.2189, 0.8311, 0.2588, 0.8518, 0.2131, 0.9057, 0.1685, 0.84, 0.2588, 0.8518, 0.2913, 0.8662, 0.2131, 0.9057, 0.2131, 0.9057, 0.2913, 0.8662, 0.2864, 0.8831, 0.2864, 0.8831, 0.271, 0.9092, 0.2131, 0.9057, 0.1492, 0.8312, 0.1685, 0.84, 0.01808, 0.8376, 0.1489, 0.6968, 0.1492, 0.8312, 0.01808, 0.8376, 0.09479, 0.897, 0.1685, 0.84, 0.2131, 0.9057, 0.09479, 0.897, 0.01808, 0.8376, 0.1685, 0.84, 0.1691, 0.9131, 0.2131, 0.9057, 0.271, 0.9092, 0.271, 0.9092, 0.2661, 0.9166, 0.1691, 0.9131, 0.09479, 0.897, 0.2131, 0.9057, 0.09125, 0.912, 0.09125, 0.912, 0.2131, 0.9057, 0.1691, 0.9131, 0.02622, 0.9073, 0.09479, 0.897, 0.09125, 0.912, 0.02622, 0.9073, 0.01808, 0.8376, 0.09479, 0.897, 0.09125, 0.912, 0.02899, 0.9277, 0.02622, 0.9073, 0.01895, 0.8765, 0.01808, 0.8376, 0.02622, 0.9073, 0.09125, 0.912, 0.03574, 0.9615, 0.02899, 0.9277, 0.01808, 0.8376, 0.01895, 0.8765, 0.01102, 0.8341, 0.03574, 0.9615, 0.09125, 0.912, 0.1691, 0.9131, 0.01808, 0.8376, 0.01102, 0.8341, 0.01216, 0.6914, 0.03992, 0.9906, 0.03522, 0.9678, 0.03574, 0.9615, 0.02025, 0.687, 0.01808, 0.8376, 0.01216, 0.6914, 0.1489, 0.6968, 0.01808, 0.8376, 0.02025, 0.687, 0.02025, 0.687, 0.01216, 0.6914, 0.01996, 0.6594, 0.1422, 0.6455, 0.1489, 0.6968, 0.02025, 0.687, 0.02025, 0.687, 0.01996, 0.6594, 0.03035, 0.6082, 0.03256, 0.6145, 0.1422, 0.6455, 0.02025, 0.687, 0.03256, 0.6145, 0.02025, 0.687, 0.03035, 0.6082, 0.03256, 0.6145, 0.1899, 0.6226, 0.1422, 0.6455, 0.03035, 0.6082, 0.1899, 0.6226, 0.03256, 0.6145, 0.03992, 0.9906, 0.03574, 0.9615, 0.166, 0.968, 0.1691, 0.9131, 0.166, 0.968, 0.03574, 0.9615, 0.1693, 0.9887, 0.03992, 0.9906, 0.166, 0.968, 0.259, 0.952, 0.166, 0.968, 0.1691, 0.9131, 0.1693, 0.9887, 0.166, 0.968, 0.259, 0.952, 0.252, 0.9875, 0.1693, 0.9887, 0.259, 0.952, 0.2661, 0.9166, 0.259, 0.952, 0.1691, 0.9131, 0.259, 0.952, 0.2661, 0.9166, 0.2803, 0.929, 0.2844, 0.9482, 0.259, 0.952, 0.2803, 0.929, 0.1538, 0.6108, 0.1899, 0.6226, 0.03035, 0.6082, 0.2472, 0.6326, 0.1899, 0.6226, 0.1538, 0.6108, 0.2751, 0.5803, 0.2472, 0.6326, 0.1538, 0.6108, 0.2556, 0.5696, 0.2751, 0.5803, 0.1538, 0.6108, 0.03912, 0.5713, 0.1538, 0.6108, 0.03035, 0.6082, 0.243, 0.542, 0.2556, 0.5696, 0.1538, 0.6108, 0.03912, 0.5713, 0.1641, 0.5525, 0.1538, 0.6108, 0.243, 0.542, 0.1538, 0.6108, 0.1641, 0.5525, 0.1641, 0.5525, 0.03912, 0.5713, 0.04803, 0.5483, 0.03912, 0.5713, 0.03543, 0.5366, 0.04803, 0.5483, 0.03543, 0.5366, 0.04675, 0.5205, 0.04803, 0.5483, 0.04803, 0.5483, 0.04675, 0.5205, 0.1641, 0.5525, 0.1654, 0.5388, 0.1641, 0.5525, 0.04675, 0.5205, 0.243, 0.542, 0.1641, 0.5525, 0.1654, 0.5388, 0.1654, 0.5388, 0.04675, 0.5205, 0.05402, 0.3989, 0.1654, 0.5388, 0.05402, 0.3989, 0.1781, 0.4072, 0.243, 0.542, 0.1654, 0.5388, 0.1781, 0.4072, 0.2537, 0.4087, 0.243, 0.542, 0.1781, 0.4072, 0.2527, 0.4775, 0.243, 0.542, 0.2537, 0.4087, 0.261, 0.5041, 0.243, 0.542, 0.2527, 0.4775, 0.8301, 0.5315, 0.8291, 0.4507, 0.8438, 0.4585, 0.8301, 0.5315, 0.8438, 0.4585, 0.8423, 0.5107, 0.8301, 0.5315, 0.8423, 0.5107, 0.8423, 0.6245, 0.8301, 0.5315, 0.8423, 0.6245, 0.8418, 0.6743, 0.8286, 0.6755, 0.8301, 0.5315, 0.8418, 0.6743, 3.1e-05, 0.0, 3.1e-05, 0.0, 3.1e-05, 0.0, 3.1e-05, 0.0, 3.1e-05, 0.0, 3.1e-05, 0.0, 3.1e-05, 0.0, 3.1e-05, 0.0, 3.1e-05, 0.0, 3.1e-05, 0.0, 3.1e-05, 0.0, 3.1e-05, 0.0, 3.1e-05, 0.0, 3.1e-05, 0.0, 3.1e-05, 0.0, 3.1e-05, 0.0, 3.1e-05, 0.0, 3.1e-05, 0.0, 3.1e-05, 0.0, 3.1e-05, 0.0, 3.1e-05, 0.0, 3.1e-05, 0.0, 3.1e-05, 0.0, 3.1e-05, 0.0, 3.1e-05, 0.0, 3.1e-05, 0.0, 3.1e-05, 0.0, 3.1e-05, 0.0, 3.1e-05, 0.0, 3.1e-05, 0.0, 3.1e-05, 0.0, 3.1e-05, 0.0, 3.1e-05, 0.0, 3.1e-05, 0.0, 3.1e-05, 0.0, 3.1e-05, 0.0, 3.1e-05, 0.0, 3.1e-05, 0.0, 3.1e-05, 0.0, 3.1e-05, 0.0, 3.1e-05, 0.0, 3.1e-05, 0.0, 3.1e-05, 0.0, 3.1e-05, 0.0, 3.1e-05, 0.0, 3.1e-05, 0.0, 3.1e-05, 0.0, 3.1e-05, 0.0, 3.1e-05, 0.0, 3.1e-05, 0.0, 3.1e-05, 0.0, 3.1e-05, 0.0, 3.1e-05, 0.0, 3.1e-05, 0.0, 0.4829, 0.1553, 0.4578, 0.1782, 0.4399, 0.1743, 0.4399, 0.1743, 0.4807, 0.146, 0.4829, 0.1553, 0.4399, 0.1743, 0.4355, 0.168, 0.4807, 0.146, 0.5215, 0.1509, 0.4807, 0.146, 0.5234, 0.1484, 0.5234, 0.1484, 0.4807, 0.146, 0.5278, 0.1162, 0.4355, 0.168, 0.4221, 0.1626, 0.4172, 0.1558, 0.4807, 0.146, 0.5034, 0.09619, 0.5278, 0.1162, 0.4355, 0.168, 0.5034, 0.09619, 0.4807, 0.146, 0.4172, 0.1558, 0.4248, 0.1362, 0.4355, 0.168, 0.4248, 0.1362, 0.4172, 0.1558, 0.4067, 0.127, 0.4248, 0.1362, 0.4827, 0.0874, 0.4355, 0.168, 0.4827, 0.0874, 0.5034, 0.09619, 0.4355, 0.168, 0.4067, 0.127, 0.4834, 0.08887, 0.4248, 0.1362, 0.4954, 0.04688, 0.4834, 0.08887, 0.4067, 0.127, 0.4993, 0.05762, 0.5034, 0.09619, 0.4827, 0.0874, 0.4834, 0.08887, 0.4954, 0.04688, 0.4993, 0.05762, 0.5161, 0.04541, 0.4993, 0.05762, 0.4954, 0.04688, 0.5034, 0.09619, 0.4993, 0.05762, 0.5347, 0.05469, 0.4993, 0.05762, 0.5161, 0.04541, 0.5347, 0.05469, 0.5225, 0.04736, 0.5347, 0.05469, 0.5161, 0.04541, 0.5278, 0.1162, 0.5034, 0.09619, 0.5347, 0.05469, 0.54, 0.05762, 0.5278, 0.1162, 0.5347, 0.05469, 0.5459, 0.1055, 0.5278, 0.1162, 0.54, 0.05762, 0.5278, 0.1162, 0.5459, 0.1055, 0.543, 0.1138, 0.5459, 0.1055, 0.54, 0.05762, 0.5537, 0.0708, 0.457, 0.1904, 0.4504, 0.1963, 0.4526, 0.1768, 0.4504, 0.1963, 0.4387, 0.1904, 0.4526, 0.1768, 0.4526, 0.1768, 0.4387, 0.1904, 0.4221, 0.1343, 0.4387, 0.1904, 0.418, 0.1812, 0.4221, 0.1343, 0.418, 0.1812, 0.4014, 0.1724, 0.4221, 0.1343, 0.4014, 0.1724, 0.3921, 0.1655, 0.4221, 0.1343, 0.3921, 0.1655, 0.3899, 0.1597, 0.4221, 0.1343, 0.4087, 0.1382, 0.4221, 0.1343, 0.3899, 0.1597, 0.4092, 0.1279, 0.4221, 0.1343, 0.4087, 0.1382, 0.5557, 0.07031, 0.5264, 0.04736, 0.5464, 0.05371, 0.5264, 0.04736, 0.5557, 0.07031, 0.5405, 0.09033, 0.5537, 0.09082, 0.5405, 0.09033, 0.5557, 0.07031, 0.5537, 0.09082, 0.4949, 0.1338, 0.5405, 0.09033, 0.5537, 0.09082, 0.457, 0.1875, 0.4949, 0.1338, 0.457, 0.1875, 0.4568, 0.1724, 0.4949, 0.1338, 0.4568, 0.1724, 0.457, 0.1875, 0.4285, 0.1865, 0.5405, 0.09033, 0.4836, 0.09326, 0.5264, 0.04736, 0.5264, 0.04736, 0.4836, 0.09326, 0.49, 0.06543, 0.4836, 0.09326, 0.4844, 0.08496, 0.49, 0.06543, 0.4844, 0.08496, 0.4836, 0.09326, 0.4617, 0.08643, 0.4617, 0.08643, 0.4836, 0.09326, 0.458, 0.08935, 0.4937, 0.1338, 0.4836, 0.09326, 0.5405, 0.09033, 0.4836, 0.09326, 0.4517, 0.1123, 0.458, 0.08935, 0.4836, 0.09326, 0.4937, 0.1338, 0.4529, 0.1187, 0.4517, 0.1123, 0.4836, 0.09326, 0.4529, 0.1187, 0.4568, 0.1724, 0.4529, 0.1187, 0.4937, 0.1338, 0.4517, 0.1123, 0.4529, 0.1187, 0.4326, 0.1123, 0.4529, 0.1187, 0.4568, 0.1724, 0.4185, 0.1523, 0.4185, 0.1523, 0.4326, 0.1123, 0.4529, 0.1187, 0.4285, 0.1865, 0.4185, 0.1523, 0.4568, 0.1724, 0.4326, 0.1123, 0.4185, 0.1523, 0.4033, 0.1538, 0.4185, 0.1523, 0.4285, 0.1865, 0.4114, 0.1772, 0.4114, 0.1772, 0.4033, 0.1538, 0.4185, 0.1523, 0.4526, 0.1768, 0.4768, 0.1777, 0.457, 0.1904, 0.4768, 0.1777, 0.4526, 0.1768, 0.4709, 0.1665, 0.4709, 0.1665, 0.4526, 0.1768, 0.4221, 0.1343, 0.4797, 0.1621, 0.4768, 0.1777, 0.4709, 0.1665, 0.4797, 0.1621, 0.4709, 0.1665, 0.4221, 0.1343, 0.4768, 0.1777, 0.4797, 0.1621, 0.4873, 0.1753, 0.4797, 0.1621, 0.5039, 0.1626, 0.4873, 0.1753, 0.4253, 0.1221, 0.4797, 0.1621, 0.4221, 0.1343, 0.4221, 0.1343, 0.4092, 0.1279, 0.4253, 0.1221, 0.4092, 0.1279, 0.4153, 0.1069, 0.4253, 0.1221, 0.4438, 0.09668, 0.4253, 0.1221, 0.4153, 0.1069, 0.5039, 0.1626, 0.4797, 0.1621, 0.4985, 0.1499, 0.4521, 0.1074, 0.4797, 0.1621, 0.4253, 0.1221, 0.4253, 0.1221, 0.4438, 0.09668, 0.4521, 0.1074, 0.4985, 0.1499, 0.4797, 0.1621, 0.4521, 0.1074, 0.4985, 0.1499, 0.5283, 0.1436, 0.5039, 0.1626, 0.4663, 0.09277, 0.4521, 0.1074, 0.4438, 0.09668, 0.4663, 0.09277, 0.4985, 0.1499, 0.4521, 0.1074, 0.4438, 0.09668, 0.4575, 0.08154, 0.4663, 0.09277, 0.4973, 0.05176, 0.4663, 0.09277, 0.4575, 0.08154, 0.5283, 0.1436, 0.4985, 0.1499, 0.5205, 0.1333, 0.5205, 0.1333, 0.4985, 0.1499, 0.4663, 0.09277, 0.5449, 0.1094, 0.5283, 0.1436, 0.5205, 0.1333, 0.5283, 0.1436, 0.5449, 0.1094, 0.5571, 0.1157, 0.4875, 0.07715, 0.5205, 0.1333, 0.4663, 0.09277, 0.5449, 0.1094, 0.5205, 0.1333, 0.4875, 0.07715, 0.4663, 0.09277, 0.4973, 0.05176, 0.4875, 0.07715, 0.5527, 0.09473, 0.5571, 0.1157, 0.5449, 0.1094, 0.5527, 0.09473, 0.5449, 0.1094, 0.4875, 0.07715, 0.5571, 0.1157, 0.5527, 0.09473, 0.5649, 0.1035, 0.5654, 0.08008, 0.5649, 0.1035, 0.5527, 0.09473, 0.4875, 0.07715, 0.4973, 0.05176, 0.52, 0.05957, 0.52, 0.05957, 0.5527, 0.09473, 0.4875, 0.07715, 0.5654, 0.08008, 0.5527, 0.09473, 0.52, 0.05957, 0.5186, 0.0459, 0.52, 0.05957, 0.4973, 0.05176, 0.5186, 0.0459, 0.5322, 0.05029, 0.52, 0.05957, 0.5518, 0.05908, 0.5654, 0.08008, 0.52, 0.05957, 0.5518, 0.05908, 0.52, 0.05957, 0.5322, 0.05029, 0.5688, 0.06348, 0.5654, 0.08008, 0.5518, 0.05908, 0.5488, 0.04346, 0.5518, 0.05908, 0.5322, 0.05029, 0.5688, 0.06348, 0.5518, 0.05908, 0.5649, 0.03906, 0.5601, 0.03467, 0.5518, 0.05908, 0.5488, 0.04346, 0.5649, 0.03906, 0.5518, 0.05908, 0.5601, 0.03467])
me_ruins_collumn_arch_dmg_b.materials.append(mat_dn_hl_inst_ruins_arch_a)
me_ruins_collumn_arch_dmg_b.materials.append(mat_dn_hl_inst_ruins_column__damage_a)
me_ruins_collumn_arch_dmg_b.update()
me_ruins_collumn_arch_dmg_b.normals_split_custom_set([tuple(v) for v in zip(*[iter([0.757, 0.000946, -0.6534, 0.757, 0.000946, -0.6534, 0.757, 0.000946, -0.6534, 0.5163, -0.8321, -0.2026, -0.05529, -0.9984, 0.006754, 0.3956, -0.9007, -0.1798, -0.4966, -0.8301, 0.2537, 0.1927, -0.9504, 0.2441, 0.08095, -0.6991, 0.7104, -0.9696, 0.001671, 0.2446, -0.9461, -0.002517, 0.3239, -0.9685, 0.002903, 0.2489, -0.9728, 0.1647, 0.1626, -0.9696, 0.001671, 0.2446, -0.9685, 0.002903, 0.2489, -0.9728, 0.1647, 0.1626, -0.9685, 0.002903, 0.2489, -0.9726, 0.166, 0.1625, -0.6719, -0.7333, 0.1039, -0.6063, -0.7916, 0.07505, -0.6702, -0.7352, 0.1016, -0.7108, -0.6844, 0.1625, -0.6702, -0.7352, 0.1016, -0.6063, -0.7916, 0.07505, -0.6702, -0.7352, 0.1016, -0.7108, -0.6844, 0.1625, -0.7123, -0.6846, 0.1548, -0.6535, -0.7342, 0.1844, -0.7123, -0.6846, 0.1548, -0.7108, -0.6844, 0.1625, -0.7123, -0.6846, 0.1548, -0.6535, -0.7342, 0.1844, -0.6476, -0.7401, 0.1811, -0.967, 0.1933, 0.1661, -0.9745, 0.1483, 0.1684, -0.9236, -0.3381, 0.1807, -0.9307, 0.1987, 0.3071, -0.9236, -0.3381, 0.1807, -0.9745, 0.1483, 0.1684, -0.9179, 0.243, 0.3137, -0.9236, -0.3381, 0.1807, -0.9307, 0.1987, 0.3071, 0.4848, -0.871, -0.07979, 0.4785, -0.8746, -0.07817, 0.6095, -0.7848, -0.1124, 0.6095, -0.7848, -0.1124, 0.4974, -0.854, -0.1528, 0.4848, -0.871, -0.07979, 0.4974, -0.854, -0.1528, 0.6095, -0.7848, -0.1124, 0.4909, -0.8526, -0.1788, 0.4909, -0.8526, -0.1788, 0.3598, -0.9121, -0.1966, 0.4974, -0.854, -0.1528, 0.3598, -0.9121, -0.1966, 0.4909, -0.8526, -0.1788, 0.3534, -0.915, -0.1947, 0.4817, 0.8728, -0.07872, 0.4877, 0.8693, -0.08024, 0.6054, 0.7881, -0.111, 0.4877, 0.8693, -0.08024, 0.5097, 0.8473, -0.1492, 0.6054, 0.7881, -0.111, 0.497, 0.8531, -0.1587, 0.6054, 0.7881, -0.111, 0.5097, 0.8473, -0.1492, 0.5097, 0.8473, -0.1492, 0.05551, 0.9961, -0.06878, 0.497, 0.8531, -0.1587, 0.03981, 0.9972, -0.06354, 0.497, 0.8531, -0.1587, 0.05551, 0.9961, -0.06878, -0.1818, -0.9832, 0.01876, -0.1729, -0.9848, 0.01641, -0.3059, -0.9506, 0.0521, -0.3059, -0.9506, 0.0521, -0.2045, -0.9775, 0.05217, -0.1818, -0.9832, 0.01876, -0.2045, -0.9775, 0.05217, -0.3059, -0.9506, 0.0521, -0.1989, -0.9786, 0.0519, -0.1989, -0.9786, 0.0519, -0.2281, -0.931, 0.2849, -0.2045, -0.9775, 0.05217, -0.2281, -0.931, 0.2849, -0.1989, -0.9786, 0.0519, -0.1862, -0.9711, -0.1491, -0.1827, 0.983, 0.0173, -0.1897, 0.9817, 0.01913, -0.2834, 0.958, 0.04445, -0.1897, 0.9817, 0.01913, -0.1419, 0.9892, 0.03584, -0.2834, 0.958, 0.04445, -0.1419, 0.9892, 0.03584, -0.1376, 0.9898, 0.03619, -0.2834, 0.958, 0.04445, -0.1419, 0.9892, 0.03584, -0.1945, 0.9489, 0.2483, -0.1376, 0.9898, 0.03619, -0.09316, 0.9957, 0.001297, -0.1376, 0.9898, 0.03619, -0.1945, 0.9489, 0.2483, 0.06162, 0.9978, 0.02551, 0.08152, 0.9966, 0.01031, 0.1328, 0.9907, -0.03029, 0.1115, 0.9934, -0.02819, 0.1328, 0.9907, -0.03029, 0.08152, 0.9966, 0.01031, 0.1328, 0.9907, -0.03029, 0.1115, 0.9934, -0.02819, 0.1108, 0.9936, -0.02135, 0.1727, 0.9849, -0.01394, 0.1108, 0.9936, -0.02135, 0.1115, 0.9934, -0.02819, 0.1108, 0.9936, -0.02135, 0.1727, 0.9849, -0.01394, 0.1801, 0.9836, -0.01382, 0.1725, -0.9842, -0.03888, 0.169, -0.9849, -0.039, 0.1346, -0.9902, -0.03769, 0.1346, -0.9902, -0.03769, 0.169, -0.9849, -0.039, 0.09634, -0.9952, -0.01804, 0.1664, -0.9859, -0.01522, 0.1346, -0.9902, -0.03769, 0.09634, -0.9952, -0.01804, 0.09634, -0.9952, -0.01804, 0.1752, -0.9844, -0.0151, 0.1664, -0.9859, -0.01522, 0.9866, 0.03844, -0.1586, 0.9866, 0.03085, -0.1605, 0.9685, 0.003678, -0.249, 0.9685, 0.003678, -0.249, 0.9866, 0.03085, -0.1605, 0.9652, 0.0009573, -0.2614, 0.9685, 0.003678, -0.249, 0.9652, 0.0009573, -0.2614, 0.8676, -0.4707, 0.1602, 0.8676, -0.4707, 0.1602, 0.9652, 0.0009573, -0.2614, 0.9618, 0.1375, -0.2366, -0.9818, 0.01226, 0.1897, -0.9643, -0.1071, 0.242, -0.963, -0.139, 0.2309, -0.9643, -0.1071, 0.242, -0.9818, 0.01226, 0.1897, -0.9697, 0.05297, 0.2386, -0.99, 0.02989, 0.1381, -0.9697, 0.05297, 0.2386, -0.9818, 0.01226, 0.1897, -0.9897, 0.03341, 0.1389, -0.9697, 0.05297, 0.2386, -0.99, 0.02989, 0.1381, -0.06066, -0.998, 0.01893, -0.0537, -0.9984, 0.01705, -0.05294, -0.9985, 0.01668, -0.06066, -0.998, 0.01893, -0.06117, -0.998, 0.01553, -0.0537, -0.9984, 0.01705, -0.01844, -0.9998, -0.002254, -0.06117, -0.998, 0.01553, -0.06066, -0.998, 0.01893, -0.01132, -0.9999, -0.004584, -0.06117, -0.998, 0.01553, -0.01844, -0.9998, -0.002254, -0.06117, -0.998, 0.01553, -0.01132, -0.9999, -0.004584, -0.01112, -0.9999, -0.004636, -0.6212, -0.7837, -0.002362, -0.6091, -0.7001, -0.3727, -0.518, -0.5443, -0.6599, -0.6352, -0.7663, 0.09675, -0.6091, -0.7001, -0.3727, -0.6212, -0.7837, -0.002362, -0.6091, -0.7001, -0.3727, -0.6352, -0.7663, 0.09675, -0.5849, -0.7987, 0.1409, -0.5812, -0.7991, 0.1539, -0.5849, -0.7987, 0.1409, -0.6352, -0.7663, 0.09675, -0.5684, -0.8021, 0.1832, -0.5849, -0.7987, 0.1409, -0.5812, -0.7991, 0.1539, -0.5849, -0.7987, 0.1409, -0.5684, -0.8021, 0.1832, -0.5663, -0.8039, 0.1815, -0.6776, 0.7279, 0.1048, -0.6749, 0.7308, 0.1021, -0.5991, 0.7975, 0.07037, -0.7009, 0.7029, 0.1213, -0.5991, 0.7975, 0.07037, -0.6749, 0.7308, 0.1021, -0.6749, 0.7308, 0.1021, -0.6938, 0.7055, 0.1446, -0.7009, 0.7029, 0.1213, -0.6938, 0.7055, 0.1446, -0.7173, 0.6731, 0.1801, -0.7009, 0.7029, 0.1213, -0.6938, 0.7055, 0.1446, -0.7206, 0.6692, 0.1816, -0.7173, 0.6731, 0.1801, 0.4579, 0.8791, -0.1324, 0.3537, 0.9325, -0.07346, 0.3702, 0.9252, -0.08327, 0.3702, 0.9252, -0.08327, 0.5076, 0.8543, -0.1118, 0.4579, 0.8791, -0.1324, 0.5123, 0.8534, -0.09567, 0.4579, 0.8791, -0.1324, 0.5076, 0.8543, -0.1118, 0.4729, 0.8788, -0.06372, 0.5123, 0.8534, -0.09567, 0.5076, 0.8543, -0.1118, 0.4729, 0.8788, -0.06372, 0.5076, 0.8543, -0.1118, 0.4693, 0.8808, -0.06271, -0.683, 0.7186, 0.1309, -0.6199, 0.7786, 0.09734, -0.6978, 0.7025, 0.1396, -0.683, 0.7186, 0.1309, -0.5788, 0.8042, 0.1354, -0.6199, 0.7786, 0.09734, -0.5788, 0.8042, 0.1354, -0.5772, 0.8017, 0.1551, -0.6199, 0.7786, 0.09734, -0.5788, 0.8042, 0.1354, -0.565, 0.8041, 0.185, -0.5772, 0.8017, 0.1551, -0.565, 0.8041, 0.185, -0.5788, 0.8042, 0.1354, -0.5625, 0.8063, 0.183, 0.6775, -0.7277, -0.1074, 0.6967, -0.7059, -0.128, 0.6774, -0.7277, -0.1074, 0.6967, -0.7059, -0.128, 0.6775, -0.7277, -0.1074, 0.7717, -0.5933, -0.2292, 0.5299, -0.8293, -0.1773, 0.6967, -0.7059, -0.128, 0.7717, -0.5933, -0.2292, 0.5299, -0.8293, -0.1773, 0.7717, -0.5933, -0.2292, 0.8676, -0.4707, 0.1602, 0.8283, -0.411, -0.3807, 0.7006, -0.6806, -0.2143, 0.942, -0.2129, -0.2595, 0.942, -0.2129, -0.2595, 0.7006, -0.6806, -0.2143, 0.7172, -0.6773, -0.164, 0.6268, -0.7732, -0.09583, 0.7172, -0.6773, -0.164, 0.7006, -0.6806, -0.2143, 0.6268, -0.7732, -0.09583, 0.7759, -0.6155, -0.1381, 0.7172, -0.6773, -0.164, 0.787, -0.6005, -0.1415, 0.7172, -0.6773, -0.164, 0.7759, -0.6155, -0.1381, 0.9618, 0.1375, -0.2366, 0.703, 0.6764, -0.2197, 0.8543, 0.3525, -0.382, 0.703, 0.6764, -0.2197, 0.9618, 0.1375, -0.2366, 0.7194, 0.673, -0.1718, 0.7194, 0.673, -0.1718, 0.6358, 0.7658, -0.09679, 0.703, 0.6764, -0.2197, 0.7194, 0.673, -0.1718, 0.7788, 0.6121, -0.1373, 0.6358, 0.7658, -0.09679, 0.7788, 0.6121, -0.1373, 0.7194, 0.673, -0.1718, 0.7893, 0.5977, -0.1405, 0.0276, -0.9996, -0.007754, 0.03511, -0.9994, -0.007419, 0.02641, -0.9996, -0.007795, 0.03511, -0.9994, -0.007419, 0.0276, -0.9996, -0.007754, 0.01671, -0.9998, -0.005957, 0.01671, -0.9998, -0.005957, 0.03013, -0.9995, -0.008266, 0.03511, -0.9994, -0.007419, 0.01671, -0.9998, -0.005957, -0.1862, -0.9711, -0.1491, 0.03013, -0.9995, -0.008266, -0.1862, -0.9711, -0.1491, 0.01671, -0.9998, -0.005957, -0.2086, -0.9774, 0.03408, 0.0239, 0.9997, -0.007795, 0.03756, 0.9993, -0.007282, 0.02574, 0.9996, -0.007733, 0.03756, 0.9993, -0.007282, 0.02902, 0.9995, -0.01056, 0.02574, 0.9996, -0.007733, 0.03756, 0.9993, -0.007282, 0.03414, 0.9994, -0.01148, 0.02902, 0.9995, -0.01056, 0.03414, 0.9994, -0.01148, -0.09315, 0.9957, 0.001333, 0.02902, 0.9995, -0.01056, -0.1002, 0.9949, 0.01497, 0.02902, 0.9995, -0.01056, -0.09315, 0.9957, 0.001333, 0.5859, 0.8048, -0.09469, 0.6865, 0.7203, -0.09952, 0.6903, 0.7166, -0.09982, 0.6865, 0.7203, -0.09952, 0.5859, 0.8048, -0.09469, 0.9657, -0.001164, -0.2598, 0.3437, 0.9292, -0.1361, 0.9657, -0.001164, -0.2598, 0.5859, 0.8048, -0.09469, 0.9657, -0.001164, -0.2598, 0.3437, 0.9292, -0.1361, 0.3249, 0.9366, -0.1313, 0.5795, 0.8088, -0.1002, 0.6045, 0.792, -0.085, 0.613, 0.7857, -0.08307, 0.6045, 0.792, -0.085, 0.5795, 0.8088, -0.1002, 0.6068, 0.7797, -0.1548, 0.6033, 0.7646, -0.2267, 0.6068, 0.7797, -0.1548, 0.5795, 0.8088, -0.1002, 0.6033, 0.7646, -0.2267, 0.757, 0.5607, -0.3356, 0.6068, 0.7797, -0.1548, 0.6033, 0.7646, -0.2267, 0.6606, 0.6266, -0.4134, 0.757, 0.5607, -0.3356, 0.6055, -0.7913, -0.0849, 0.5757, -0.8115, -0.1001, 0.6152, -0.784, -0.08263, 0.5757, -0.8115, -0.1001, 0.6055, -0.7913, -0.0849, 0.6, -0.7827, -0.1655, 0.6, -0.7827, -0.1655, 0.5679, -0.7971, -0.2051, 0.5757, -0.8115, -0.1001, 0.6, -0.7827, -0.1655, 0.5417, -0.8101, -0.2242, 0.5679, -0.7971, -0.2051, 0.5417, -0.8101, -0.2242, 0.6, -0.7827, -0.1655, 0.5412, -0.8105, -0.2243, 0.000487, 0.004861, -1.0, 0.001631, 0.007635, -1.0, 0.004396, 0.02904, -0.9996, 0.001631, 0.007635, -1.0, 0.000487, 0.004861, -1.0, -0.0005764, -0.05481, -0.9985, -0.005802, -0.003307, -1.0, -0.0005764, -0.05481, -0.9985, 0.000487, 0.004861, -1.0, -0.0005764, -0.05481, -0.9985, -0.005802, -0.003307, -1.0, -0.009574, -0.01819, -0.9998, -0.009574, -0.01819, -0.9998, -0.005802, -0.003307, -1.0, -0.008471, 0.0136, -0.9999, -0.003414, 0.0009507, -1.0, -0.008471, 0.0136, -0.9999, -0.005802, -0.003307, -1.0, -0.008471, 0.0136, -0.9999, -0.003414, 0.0009507, -1.0, 0.00579, 0.007952, -1.0, -0.005802, -0.0117, -0.9999, 0.00579, 0.007952, -1.0, -0.003414, 0.0009507, -1.0, -0.01404, -0.02571, -0.9996, 0.00579, 0.007952, -1.0, -0.005802, -0.0117, -0.9999, -0.01404, -0.02571, -0.9996, -0.005802, -0.0117, -0.9999, -0.05077, 0.03929, -0.9979, 0.00579, 0.007952, -1.0, -0.01404, -0.02571, -0.9996, 0.05631, -0.01151, -0.9983, -0.976, -0.02042, 0.217, -0.9555, 0.0344, 0.2929, -0.9516, 0.05932, 0.3015, -0.9555, 0.0344, 0.2929, -0.976, -0.02042, 0.217, -0.9823, -0.02204, 0.1858, -0.9899, -0.02831, 0.1391, -0.9823, -0.02204, 0.1858, -0.976, -0.02042, 0.217, -0.9899, -0.02831, 0.1391, -0.976, -0.02042, 0.217, -0.9897, -0.0318, 0.1399, 0.465, -0.8753, -0.1328, 0.4694, -0.8729, -0.1333, 0.5057, -0.8561, -0.1066, 0.5121, -0.8527, -0.1035, 0.5057, -0.8561, -0.1066, 0.4694, -0.8729, -0.1333, 0.4311, -0.9009, -0.05051, 0.5057, -0.8561, -0.1066, 0.5121, -0.8527, -0.1035, 0.5057, -0.8561, -0.1066, 0.4311, -0.9009, -0.05051, 0.4223, -0.9052, -0.04801, -0.2058, -0.9779, 0.03663, -0.3101, -0.9458, 0.09621, -0.3209, -0.9416, 0.102, -0.3101, -0.9458, 0.09621, -0.2058, -0.9779, 0.03663, -0.202, -0.9787, 0.03719, -0.202, -0.9787, 0.03719, -0.2058, -0.9779, 0.03663, -0.177, -0.9838, 0.02972, -0.177, -0.9838, 0.02972, -0.2058, -0.9779, 0.03663, -0.1757, -0.984, 0.02964, -0.9748, -0.01048, 0.2227, -0.9525, 0.0001775, 0.3044, -0.9525, 0.0002908, 0.3044, -0.9525, 0.0001775, 0.3044, -0.9748, -0.01048, 0.2227, -0.9728, -0.009876, 0.2314, -0.9748, -0.01048, 0.2227, -0.9889, -0.002255, 0.1482, -0.9728, -0.009876, 0.2314, -0.9889, -0.002255, 0.1482, -0.9748, -0.01048, 0.2227, -0.9889, -0.002078, 0.1482, 0.03259, 0.04529, -0.9984, 0.01437, 0.04996, -0.9986, 0.03027, 0.09065, -0.9954, 0.03259, 0.04529, -0.9984, -0.005071, 0.0253, -0.9997, 0.01437, 0.04996, -0.9986, 0.03259, 0.04529, -0.9984, 0.1331, 0.004279, -0.9911, -0.02843, -0.01997, -0.9994, -0.005071, 0.0253, -0.9997, 0.03259, 0.04529, -0.9984, -0.02843, -0.01997, -0.9994, 0.006485, -0.01232, -0.9999, -0.005071, 0.0253, -0.9997, -0.02843, -0.01997, -0.9994, 0.006485, -0.01232, -0.9999, -0.02843, -0.01997, -0.9994, 0.02108, -0.03865, -0.999, -0.005071, 0.0253, -0.9997, 0.006485, -0.01232, -0.9999, 0.009791, -0.017, -0.9998, 0.006485, -0.01232, -0.9999, 0.02026, -0.02608, -0.9995, 0.009791, -0.017, -0.9998, 0.02026, -0.02608, -0.9995, 0.006485, -0.01232, -0.9999, 0.04022, -0.005691, -0.9992, 0.02026, -0.02608, -0.9995, 0.01759, -0.04951, -0.9986, 0.009791, -0.017, -0.9998, 0.01759, -0.04951, -0.9986, 0.02026, -0.02608, -0.9995, 0.02632, -0.07157, -0.9971, -0.06874, 0.9974, 0.02194, -0.04274, 0.999, 0.009621, -0.04242, 0.9991, 0.009503, -0.06874, 0.9974, 0.02194, -0.04242, 0.9991, 0.009503, -0.04186, 0.9991, 0.00998, -0.06826, 0.9975, 0.02074, -0.06874, 0.9974, 0.02194, -0.04186, 0.9991, 0.00998, -0.06826, 0.9975, 0.02074, -0.02, 0.9998, -0.00186, -0.06874, 0.9974, 0.02194, -0.06826, 0.9975, 0.02074, -0.01223, 0.9999, -0.004466, -0.02, 0.9998, -0.00186, -0.01223, 0.9999, -0.004466, -0.06826, 0.9975, 0.02074, -0.01204, 0.9999, -0.004516, 0.9867, -0.02869, -0.1599, 0.9868, -0.03746, -0.1577, 0.9683, -0.00973, -0.2497, 0.9667, 0.005666, -0.2558, 0.9867, -0.02869, -0.1599, 0.9683, -0.00973, -0.2497, 0.9683, -0.00973, -0.2497, 0.942, -0.2129, -0.2595, 0.9667, 0.005666, -0.2558, 0.942, -0.2129, -0.2595, 0.9683, -0.00973, -0.2497, 0.9262, -0.08955, -0.3662, -0.5226, -0.7354, 0.4315, -0.5044, -0.8544, 0.1246, -0.2281, -0.931, 0.2849, -0.5, -0.8535, 0.1466, -0.2281, -0.931, 0.2849, -0.5044, -0.8544, 0.1246, -0.5044, -0.8544, 0.1246, -0.5952, -0.7988, 0.08775, -0.5, -0.8535, 0.1466, -0.5044, -0.8544, 0.1246, -0.6032, -0.7927, 0.08787, -0.5952, -0.7988, 0.08775, -0.481, 0.8663, 0.1347, -0.5908, 0.6838, 0.4281, -0.1945, 0.9489, 0.2483, -0.5908, 0.6838, 0.4281, -0.481, 0.8663, 0.1347, -0.4721, 0.8762, 0.09735, -0.4712, 0.8786, 0.07718, -0.4721, 0.8762, 0.09735, -0.481, 0.8663, 0.1347, -0.4712, 0.8786, 0.07718, -0.481, 0.8663, 0.1347, -0.4721, 0.8782, 0.07745, 0.8317, 0.4679, -0.2988, 0.9786, -0.009632, -0.2053, 0.757, 0.5607, -0.3356, 0.9786, -0.009632, -0.2053, 0.8317, 0.4679, -0.2988, 0.9064, -0.254, -0.3375, 0.9064, -0.254, -0.3375, 0.9863, -0.001429, -0.1652, 0.9786, -0.009632, -0.2053, 0.9863, -0.002265, -0.1652, 0.9786, -0.009632, -0.2053, 0.9863, -0.001429, -0.1652, -0.9166, -0.03386, 0.3984, -0.9152, -0.01385, 0.4027, -0.9046, -0.08388, 0.418, -0.9152, -0.01385, 0.4027, -0.8965, -0.2896, 0.3353, -0.9046, -0.08388, 0.418, -0.8965, -0.2896, 0.3353, -0.9152, -0.01385, 0.4027, -0.9033, -0.02681, 0.4281, -0.8359, -0.4332, 0.337, -0.9046, -0.08388, 0.418, -0.8965, -0.2896, 0.3353, -0.8965, -0.2896, 0.3353, -0.9033, -0.02681, 0.4281, -0.9177, 0.02234, 0.3967, -0.9256, -0.3062, 0.2223, -0.8359, -0.4332, 0.337, -0.8965, -0.2896, 0.3353, -0.7286, -0.6335, 0.2604, -0.8359, -0.4332, 0.337, -0.9256, -0.3062, 0.2223, -0.9177, 0.02234, 0.3967, -0.8948, 0.2863, 0.3425, -0.8965, -0.2896, 0.3353, -0.8965, -0.2896, 0.3353, -0.8948, 0.2863, 0.3425, -0.9256, -0.3062, 0.2223, -0.8948, 0.2863, 0.3425, -0.9177, 0.02234, 0.3967, -0.894, 0.214, 0.3938, -0.9256, -0.3062, 0.2223, -0.6722, -0.7265, 0.1428, -0.7286, -0.6335, 0.2604, -0.6597, -0.7044, 0.2621, -0.7286, -0.6335, 0.2604, -0.6722, -0.7265, 0.1428, -0.6406, -0.7089, 0.2952, -0.6597, -0.7044, 0.2621, -0.5973, -0.7654, 0.2396, -0.5973, -0.7654, 0.2396, -0.6597, -0.7044, 0.2621, -0.6722, -0.7265, 0.1428, -0.2257, -0.9717, 0.06941, -0.05525, -0.9984, 0.006747, -0.5973, -0.7654, 0.2396, -0.2257, -0.9717, 0.06941, -0.5973, -0.7654, 0.2396, -0.6722, -0.7265, 0.1428, -0.894, 0.214, 0.3938, -0.8493, 0.4688, 0.2426, -0.8948, 0.2863, 0.3425, -0.8493, 0.4688, 0.2426, -0.894, 0.214, 0.3938, -0.7277, 0.6179, 0.2978, -0.8948, 0.2863, 0.3425, -0.8493, 0.4688, 0.2426, -0.9582, 0.2021, 0.2025, -0.9582, 0.2021, 0.2025, -0.9256, -0.3062, 0.2223, -0.8948, 0.2863, 0.3425, -0.7277, 0.6179, 0.2978, -0.3457, 0.931, 0.1175, -0.8493, 0.4688, 0.2426, -0.7277, 0.6179, 0.2978, -0.6679, 0.6842, 0.2927, -0.3457, 0.931, 0.1175, -0.3457, 0.931, 0.1175, -0.6679, 0.6842, 0.2927, -0.3313, 0.7678, 0.5484, -0.3313, 0.7678, 0.5484, -0.2723, 0.9478, 0.1659, -0.3457, 0.931, 0.1175, -0.9582, 0.2021, 0.2025, -0.8493, 0.4688, 0.2426, -0.8885, 0.3244, -0.3246, -0.9256, -0.3062, 0.2223, -0.9582, 0.2021, 0.2025, -0.8885, 0.3244, -0.3246, -0.634, 0.7671, 0.0981, -0.8493, 0.4688, 0.2426, -0.3457, 0.931, 0.1175, -0.634, 0.7671, 0.0981, -0.8885, 0.3244, -0.3246, -0.8493, 0.4688, 0.2426, 0.6695, 0.726, -0.1572, -0.3457, 0.931, 0.1175, -0.2723, 0.9478, 0.1659, -0.2723, 0.9478, 0.1659, 0.6029, 0.759, -0.2457, 0.6695, 0.726, -0.1572, -0.634, 0.7671, 0.0981, -0.3457, 0.931, 0.1175, 0.09935, 0.9945, -0.03341, 0.09935, 0.9945, -0.03341, -0.3457, 0.931, 0.1175, 0.6695, 0.726, -0.1572, -0.3399, 0.9401, -0.02588, -0.634, 0.7671, 0.0981, 0.09935, 0.9945, -0.03341, -0.3399, 0.9401, -0.02588, -0.8885, 0.3244, -0.3246, -0.634, 0.7671, 0.0981, 0.09935, 0.9945, -0.03341, 0.5072, 0.8567, -0.09356, -0.3399, 0.9401, -0.02588, -0.6962, 0.6693, 0.2595, -0.8885, 0.3244, -0.3246, -0.3399, 0.9401, -0.02588, 0.09935, 0.9945, -0.03341, 0.6951, 0.6193, -0.3651, 0.5072, 0.8567, -0.09356, -0.8885, 0.3244, -0.3246, -0.6962, 0.6693, 0.2595, -0.6545, 0.1135, -0.7475, 0.6951, 0.6193, -0.3651, 0.09935, 0.9945, -0.03341, 0.6695, 0.726, -0.1572, -0.8885, 0.3244, -0.3246, -0.6545, 0.1135, -0.7475, -0.659, -0.1057, -0.7447, 0.7675, 0.5731, -0.2873, -0.02947, 0.01106, -0.9995, 0.6951, 0.6193, -0.3651, -0.8804, -0.3331, -0.3376, -0.8885, 0.3244, -0.3246, -0.659, -0.1057, -0.7447, -0.9256, -0.3062, 0.2223, -0.8885, 0.3244, -0.3246, -0.8804, -0.3331, -0.3376, -0.8804, -0.3331, -0.3376, -0.659, -0.1057, -0.7447, -0.6744, -0.7055, 0.218, -0.6722, -0.7265, 0.1428, -0.9256, -0.3062, 0.2223, -0.8804, -0.3331, -0.3376, -0.8804, -0.3331, -0.3376, -0.6744, -0.7055, 0.218, 0.2039, -0.9399, -0.2738, -0.4768, -0.7873, -0.3909, -0.6722, -0.7265, 0.1428, -0.8804, -0.3331, -0.3376, -0.4768, -0.7873, -0.3909, -0.8804, -0.3331, -0.3376, 0.2039, -0.9399, -0.2738, -0.4768, -0.7873, -0.3909, -0.2257, -0.9717, 0.06941, -0.6722, -0.7265, 0.1428, 0.2039, -0.9399, -0.2738, -0.2257, -0.9717, 0.06941, -0.4768, -0.7873, -0.3909, 0.7675, 0.5731, -0.2873, 0.6951, 0.6193, -0.3651, 0.7694, 0.6118, -0.1838, 0.6695, 0.726, -0.1572, 0.7694, 0.6118, -0.1838, 0.6951, 0.6193, -0.3651, 0.8279, 0.5234, -0.2014, 0.7675, 0.5731, -0.2873, 0.7694, 0.6118, -0.1838, 0.6872, 0.6681, -0.2851, 0.7694, 0.6118, -0.1838, 0.6695, 0.726, -0.1572, 0.8279, 0.5234, -0.2014, 0.7694, 0.6118, -0.1838, 0.6872, 0.6681, -0.2851, 0.7682, 0.579, -0.2733, 0.8279, 0.5234, -0.2014, 0.6872, 0.6681, -0.2851, 0.6029, 0.759, -0.2457, 0.6872, 0.6681, -0.2851, 0.6695, 0.726, -0.1572, 0.6872, 0.6681, -0.2851, 0.6029, 0.759, -0.2457, 0.5988, 0.8008, -0.01235, 0.5896, 0.7267, -0.3525, 0.6872, 0.6681, -0.2851, 0.5988, 0.8008, -0.01235, 0.6665, -0.7341, -0.1299, -0.2257, -0.9717, 0.06941, 0.2039, -0.9399, -0.2738, 0.5163, -0.8321, -0.2025, -0.2257, -0.9717, 0.06941, 0.6665, -0.7341, -0.1299, 0.716, -0.6362, -0.2874, 0.5163, -0.8321, -0.2025, 0.6665, -0.7341, -0.1299, 0.828, -0.5215, -0.2058, 0.716, -0.6362, -0.2874, 0.6665, -0.7341, -0.1299, 0.7114, -0.6524, -0.2613, 0.6665, -0.7341, -0.1299, 0.2039, -0.9399, -0.2738, 0.8941, -0.3092, -0.3242, 0.828, -0.5215, -0.2058, 0.6665, -0.7341, -0.1299, 0.7114, -0.6524, -0.2613, 0.8246, -0.5339, -0.1872, 0.6665, -0.7341, -0.1299, 0.8941, -0.3092, -0.3242, 0.6665, -0.7341, -0.1299, 0.8246, -0.5339, -0.1872, 0.8246, -0.5339, -0.1872, 0.7114, -0.6524, -0.2613, 0.6952, -0.3662, -0.6185, 0.7114, -0.6524, -0.2613, 0.1227, -0.1295, -0.984, 0.6952, -0.3662, -0.6185, 0.1227, -0.1295, -0.984, 0.924, -0.1332, -0.3584, 0.6952, -0.3662, -0.6185, 0.6952, -0.3662, -0.6185, 0.924, -0.1332, -0.3584, 0.8246, -0.5339, -0.1872, 0.9546, -0.1715, -0.2435, 0.8246, -0.5339, -0.1872, 0.924, -0.1332, -0.3584, 0.8941, -0.3092, -0.3242, 0.8246, -0.5339, -0.1872, 0.9546, -0.1715, -0.2435, 0.9546, -0.1715, -0.2435, 0.924, -0.1332, -0.3584, 0.9852, 0.001576, -0.1713, 0.9546, -0.1715, -0.2435, 0.9852, 0.001576, -0.1713, 0.9684, 0.002415, -0.2494, 0.8941, -0.3092, -0.3242, 0.9546, -0.1715, -0.2435, 0.9684, 0.002415, -0.2494, 0.9401, -0.00177, -0.3409, 0.8941, -0.3092, -0.3242, 0.9684, 0.002415, -0.2494, 0.941, 0.02989, -0.3372, 0.8941, -0.3092, -0.3242, 0.9401, -0.00177, -0.3409, 0.9664, -0.02115, -0.2563, 0.8941, -0.3092, -0.3242, 0.941, 0.02989, -0.3372, -0.2119, 0.9764, 0.04162, -0.3006, 0.9492, 0.09281, -0.2922, 0.9523, 0.08818, -0.2119, 0.9764, 0.04162, -0.2922, 0.9523, 0.08818, -0.2094, 0.9769, 0.04275, -0.2119, 0.9764, 0.04162, -0.2094, 0.9769, 0.04275, -0.03468, 0.9988, 0.03358, -0.2119, 0.9764, 0.04162, -0.03468, 0.9988, 0.03358, -0.2819, 0.9583, 0.04612, -0.29, 0.9559, 0.04648, -0.2118, 0.9764, 0.04161, -0.2819, 0.9583, 0.04611, -0.03696, 0.01867, -0.9991, -0.01239, 0.1414, -0.9899, 0.2419, 0.3883, -0.8892, -0.03696, 0.01867, -0.9991, 0.02141, 0.219, -0.9755, -0.01239, 0.1414, -0.9899, 0.02141, 0.219, -0.9755, -0.03696, 0.01867, -0.9991, -0.0544, 0.008651, -0.9985, -0.0544, 0.008651, -0.9985, -0.03696, 0.01867, -0.9991, -0.03457, -0.01158, -0.9993, -0.06642, -0.003314, -0.9978, -0.03457, -0.01158, -0.9993, -0.03696, 0.01867, -0.9991, -0.03457, -0.01158, -0.9993, -0.06642, -0.003314, -0.9978, -0.1389, 0.2215, -0.9652, -0.0544, 0.008651, -0.9985, -0.03457, -0.01158, -0.9993, -0.06032, -0.03339, -0.9976, -0.005828, 0.0003514, -1.0, -0.03457, -0.01158, -0.9993, -0.009025, -0.002783, -1.0, -0.005828, 0.0003514, -1.0, -0.04491, 0.008735, -0.999, -0.03457, -0.01158, -0.9993, -0.04491, 0.008735, -0.999, -0.06032, -0.03339, -0.9976, -0.03457, -0.01158, -0.9993, -0.0801, 0.03092, -0.9963, -0.0603, -0.03339, -0.9976, -0.04488, 0.008719, -0.999, -0.04488, 0.008719, -0.999, -0.07524, -0.003217, -0.9972, -0.0801, 0.03092, -0.9963, -0.06765, -0.003506, -0.9977, -0.04488, 0.008719, -0.999, -0.153, -0.2577, -0.954, -0.04663, -0.01867, -0.9987, -0.04488, 0.008719, -0.999, -0.06765, -0.003506, -0.9977, -0.04488, 0.008719, -0.999, -0.04663, -0.01867, -0.9987, -0.07524, -0.003217, -0.9972, -0.04663, -0.01867, -0.9987, -0.003256, -0.1845, -0.9828, -0.07524, -0.003217, -0.9972, -0.003256, -0.1845, -0.9828, -0.04663, -0.01867, -0.9987, -0.0137, -0.1457, -0.9892, -0.0137, -0.1457, -0.9892, -0.04663, -0.01867, -0.9987, 0.2404, -0.3932, -0.8875, 0.8676, -0.4707, 0.1602, 0.9618, 0.1375, -0.2366, 0.636, -0.1882, 0.7484, 0.636, -0.1882, 0.7484, 0.675, -0.2905, 0.6783, 0.8676, -0.4707, 0.1602, 0.636, -0.1882, 0.7484, 0.558, 0.02572, 0.8295, 0.675, -0.2905, 0.6783, 0.757, 0.5607, -0.3356, 0.675, -0.2905, 0.6783, 0.961, -0.2361, 0.1439, 0.961, -0.2361, 0.1439, 0.675, -0.2905, 0.6783, 0.8767, -0.1117, 0.468, 0.558, 0.02572, 0.8295, -0.09316, 0.9957, 0.001297, -0.1945, 0.9489, 0.2483, 0.675, -0.2905, 0.6783, 0.9353, -0.2084, 0.2858, 0.8767, -0.1117, 0.468, 0.558, 0.02572, 0.8295, 0.9353, -0.2084, 0.2858, 0.675, -0.2905, 0.6783, -0.1945, 0.9489, 0.2483, -0.09019, 0.3293, 0.9399, 0.558, 0.02572, 0.8295, -0.09019, 0.3293, 0.9399, -0.1945, 0.9489, 0.2483, -0.5908, 0.6838, 0.4281, -0.09019, 0.3293, 0.9399, 0.8856, -0.2645, 0.3819, 0.558, 0.02572, 0.8295, 0.8856, -0.2645, 0.3819, 0.9353, -0.2084, 0.2858, 0.558, 0.02572, 0.8295, -0.5908, 0.6838, 0.4281, -0.8434, -0.08243, 0.5309, -0.09019, 0.3293, 0.9399, -0.5226, -0.7354, 0.4315, -0.8434, -0.08243, 0.5309, -0.5908, 0.6838, 0.4281, 0.03993, -0.5776, 0.8153, 0.9353, -0.2084, 0.2858, 0.8856, -0.2645, 0.3819, -0.8434, -0.08243, 0.5309, -0.5226, -0.7354, 0.4315, 0.03993, -0.5776, 0.8153, -0.2281, -0.931, 0.2849, 0.03993, -0.5776, 0.8153, -0.5226, -0.7354, 0.4315, 0.9353, -0.2084, 0.2858, 0.03993, -0.5776, 0.8153, 0.5446, -0.05825, 0.8367, 0.03993, -0.5776, 0.8153, -0.2281, -0.931, 0.2849, 0.5446, -0.05825, 0.8367, -0.1862, -0.9711, -0.1491, 0.5446, -0.05825, 0.8367, -0.2281, -0.931, 0.2849, 0.8767, -0.1117, 0.468, 0.9353, -0.2084, 0.2858, 0.5446, -0.05825, 0.8367, 0.4472, 0.2318, 0.8639, 0.8767, -0.1117, 0.468, 0.5446, -0.05825, 0.8367, 0.2312, 0.348, 0.9085, 0.8767, -0.1117, 0.468, 0.4472, 0.2318, 0.8639, 0.8767, -0.1117, 0.468, 0.2312, 0.348, 0.9085, 0.1637, 0.9103, 0.3802, 0.2312, 0.348, 0.9085, 0.4472, 0.2318, 0.8639, 0.942, -0.2129, -0.2596, -0.2287, -0.916, 0.3296, -0.4227, -0.6581, 0.6231, -0.04219, -0.8173, 0.5747, -0.4227, -0.6581, 0.6231, -0.1177, -0.4778, 0.8706, -0.04219, -0.8173, 0.5747, -0.04219, -0.8173, 0.5747, -0.1177, -0.4778, 0.8706, 0.7215, -0.3673, 0.587, -0.1177, -0.4778, 0.8706, 0.167, 0.2989, 0.9396, 0.7215, -0.3673, 0.587, 0.167, 0.2989, 0.9396, 0.08095, -0.6991, 0.7104, 0.7215, -0.3673, 0.587, 0.08095, -0.6991, 0.7104, 0.1927, -0.9504, 0.2441, 0.7215, -0.3673, 0.587, 0.1927, -0.9504, 0.2441, 0.783, -0.6173, 0.07659, 0.7215, -0.3673, 0.587, 0.7334, -0.4485, 0.5108, 0.7215, -0.3673, 0.587, 0.783, -0.6173, 0.07659, 0.9488, -0.2934, -0.1169, 0.7215, -0.3673, 0.587, 0.7334, -0.4485, 0.5108, 0.2556, -0.4975, 0.829, 0.05807, -0.2295, 0.9716, 0.3024, -0.1535, 0.9407, 0.05807, -0.2295, 0.9716, 0.2556, -0.4975, 0.829, 0.7003, -0.3084, 0.6438, 0.7731, -0.5157, 0.3692, 0.7003, -0.3084, 0.6438, 0.2556, -0.4975, 0.829, 0.7731, -0.5157, 0.3692, 0.813, -0.1657, 0.5582, 0.7003, -0.3084, 0.6438, 0.7731, -0.5157, 0.3692, 0.7282, 0.3769, 0.5724, 0.813, -0.1657, 0.5582, 0.7282, 0.3769, 0.5724, 0.7348, -0.003236, 0.6783, 0.813, -0.1658, 0.5582, 0.7348, -0.003236, 0.6783, 0.7282, 0.3769, 0.5724, 0.2915, 0.4938, 0.8193, 0.7003, -0.3084, 0.6438, -0.3086, -0.07366, 0.9483, 0.05807, -0.2295, 0.9716, 0.05807, -0.2295, 0.9716, -0.3086, -0.07366, 0.9483, -0.7578, 0.3334, 0.5609, -0.3086, -0.07366, 0.9483, -0.8933, 0.2576, -0.3683, -0.7578, 0.3334, 0.5609, -0.8933, 0.2576, -0.3683, -0.3086, -0.07366, 0.9483, -0.4749, -0.2377, 0.8473, -0.4749, -0.2377, 0.8473, -0.3086, -0.07366, 0.9483, -0.1952, 0.2532, 0.9475, 0.1197, -0.1467, 0.9819, -0.3086, -0.07366, 0.9483, 0.7003, -0.3084, 0.6438, -0.3086, -0.07366, 0.9483, -0.9089, -0.3796, 0.1725, -0.1952, 0.2532, 0.9475, -0.3086, -0.07366, 0.9483, 0.1197, -0.1467, 0.9819, -0.5089, -0.5574, 0.6561, -0.9089, -0.3796, 0.1725, -0.3086, -0.07366, 0.9483, -0.5089, -0.5574, 0.6561, 0.7348, -0.003236, 0.6783, -0.5089, -0.5574, 0.6561, 0.1197, -0.1467, 0.9819, -0.9089, -0.3796, 0.1725, -0.5089, -0.5574, 0.6561, -0.6059, -0.6775, 0.417, -0.5089, -0.5574, 0.6561, 0.7348, -0.003236, 0.6783, -0.2426, -0.09758, 0.9652, -0.2426, -0.09758, 0.9652, -0.6059, -0.6775, 0.417, -0.5089, -0.5574, 0.6561, 0.2915, 0.4938, 0.8193, -0.2426, -0.09758, 0.9652, 0.7348, -0.003236, 0.6783, -0.6059, -0.6775, 0.417, -0.2426, -0.09758, 0.9652, -0.6712, 0.1739, 0.7206, -0.2426, -0.09758, 0.9652, 0.2915, 0.4938, 0.8193, 0.09866, 0.5106, 0.8541, 0.09866, 0.5106, 0.8541, -0.6712, 0.1739, 0.7206, -0.2426, -0.09758, 0.9652, 0.0424, -0.5408, 0.8401, -0.287, 0.06458, 0.9558, -0.2906, -0.4888, 0.8226, -0.287, 0.06458, 0.9558, 0.0424, -0.5408, 0.8401, 0.2816, 0.1599, 0.9461, 0.2816, 0.1599, 0.9461, 0.0424, -0.5408, 0.8401, 0.8483, -0.1126, 0.5174, 0.1785, 0.1853, 0.9663, -0.287, 0.06458, 0.9558, 0.2816, 0.1599, 0.9461, 0.1785, 0.1853, 0.9663, 0.2816, 0.1599, 0.9461, 0.8483, -0.1126, 0.5174, -0.287, 0.06458, 0.9558, 0.1785, 0.1853, 0.9663, -0.2841, 0.123, 0.9509, 0.1785, 0.1853, 0.9663, -0.2728, -0.2966, 0.9152, -0.2841, 0.123, 0.9509, 0.9299, -0.2594, 0.2608, 0.1785, 0.1853, 0.9663, 0.8483, -0.1126, 0.5174, 0.8483, -0.1126, 0.5174, 0.8281, -0.5215, -0.2057, 0.9299, -0.2594, 0.2608, 0.8281, -0.5215, -0.2057, 0.9534, -0.276, -0.1219, 0.9299, -0.2594, 0.2608, 0.9664, -0.02115, -0.2563, 0.9299, -0.2594, 0.2608, 0.9534, -0.276, -0.1219, -0.2728, -0.2966, 0.9152, 0.1785, 0.1853, 0.9663, 0.1626, -0.3601, 0.9186, 0.8815, -0.04653, 0.47, 0.1785, 0.1853, 0.9663, 0.9299, -0.2594, 0.2608, 0.9299, -0.2594, 0.2608, 0.9664, -0.02115, -0.2563, 0.8815, -0.04653, 0.47, 0.1626, -0.3601, 0.9186, 0.1785, 0.1853, 0.9663, 0.8815, -0.04653, 0.47, 0.1626, -0.3601, 0.9186, -0.2788, 0.01997, 0.9601, -0.2728, -0.2966, 0.9152, 0.9492, 0.06545, 0.3079, 0.8815, -0.04653, 0.47, 0.9664, -0.02115, -0.2563, 0.9492, 0.06545, 0.3079, 0.1626, -0.3601, 0.9186, 0.8815, -0.04653, 0.47, 0.9664, -0.02115, -0.2563, 0.941, 0.02989, -0.3372, 0.9492, 0.06545, 0.3079, 0.9779, 0.209, 0.006501, 0.9492, 0.06545, 0.3079, 0.941, 0.02989, -0.3372, -0.2788, 0.01997, 0.9601, 0.1626, -0.3601, 0.9186, 0.2649, 0.02641, 0.9639, 0.2649, 0.02641, 0.9639, 0.1626, -0.3601, 0.9186, 0.9492, 0.06545, 0.3079, 0.2822, 0.6472, 0.7082, -0.2788, 0.01997, 0.9601, 0.2649, 0.02641, 0.9639, -0.2788, 0.01997, 0.9601, 0.2822, 0.6472, 0.7082, -0.06534, 0.6988, 0.7123, 0.9414, 0.07462, 0.329, 0.2649, 0.02641, 0.9639, 0.9492, 0.06545, 0.3079, 0.2822, 0.6472, 0.7082, 0.2649, 0.02641, 0.9639, 0.9414, 0.07462, 0.329, 0.9492, 0.06545, 0.3079, 0.9779, 0.209, 0.006501, 0.9414, 0.07462, 0.329, 0.2314, 0.03602, 0.9722, -0.06534, 0.6988, 0.7123, 0.2822, 0.6472, 0.7082, 0.2314, 0.03602, 0.9722, 0.2822, 0.6472, 0.7082, 0.9414, 0.07462, 0.329, -0.06534, 0.6988, 0.7123, 0.2314, 0.03602, 0.9722, -0.1984, 0.3831, 0.9021, 0.1067, -0.5148, 0.8506, -0.1984, 0.3831, 0.9021, 0.2314, 0.03602, 0.9722, 0.9414, 0.07462, 0.329, 0.9779, 0.209, 0.006501, 0.9315, 0.0759, 0.3557, 0.9315, 0.0759, 0.3557, 0.2314, 0.03602, 0.9722, 0.9414, 0.07462, 0.329, 0.1067, -0.5148, 0.8506, 0.2314, 0.03602, 0.9722, 0.9315, 0.0759, 0.3557, 0.8414, 0.4668, -0.2724, 0.9315, 0.0759, 0.3557, 0.9779, 0.209, 0.006501, 0.8414, 0.4668, -0.2724, 0.947, 0.1741, 0.27, 0.9315, 0.0759, 0.3557, 0.5359, 0.098, 0.8386, 0.1067, -0.5148, 0.8506, 0.9315, 0.0759, 0.3557, 0.5359, 0.098, 0.8386, 0.9315, 0.0759, 0.3557, 0.947, 0.1741, 0.27, -0.3313, 0.7678, 0.5485, 0.1067, -0.5148, 0.8506, 0.5359, 0.098, 0.8386, 0.5988, 0.8008, -0.01233, 0.5359, 0.098, 0.8386, 0.947, 0.1741, 0.27, -0.3313, 0.7678, 0.5485, 0.5359, 0.098, 0.8386, 0.6218, 0.7452, 0.241, 0.6746, 0.7261, 0.1332, 0.5359, 0.098, 0.8386, 0.5988, 0.8008, -0.01233, 0.6218, 0.7452, 0.241, 0.5359, 0.098, 0.8386, 0.6746, 0.7261, 0.1332])] * 3)])

# ---- objects
ob_light = bpy.data.objects.new('Light', light_light)
ob_camera = bpy.data.objects.new('Camera', cam_camera)
ob_ruins_collumn_arch_dmg_b = bpy.data.objects.new('Ruins_Collumn_Arch_Dmg_B', me_ruins_collumn_arch_dmg_b)

# ---- transforms, parenting, visibility, modifiers, constraints
ob_light.location = (4.076, 1.005, 5.904)
ob_light.rotation_euler = (0.6503, 0.05522, 1.866)
ob_light.lock_rotations_4d = False
ob_light.empty_display_type = 'ARROWS'
ob_light.color = (0.0, 0.0, 0.0, 0.0)
ob_light.lineart.crease_threshold = 0.0
ob_camera.location = (7.359, -6.926, 4.958)
ob_camera.rotation_euler = (1.109, 0.0, 0.8149)
ob_camera.lock_rotations_4d = False
ob_camera.empty_display_type = 'ARROWS'
ob_camera.color = (0.0, 0.0, 0.0, 0.0)
ob_camera.display_type = 'WIRE'
ob_camera.lineart.crease_threshold = 0.0
ob_ruins_collumn_arch_dmg_b.location = (0.0, 0.0, 0.0)
ob_ruins_collumn_arch_dmg_b.rotation_euler = (1.571, -0.0, 0.0)

# ---- collection membership
col_collection.objects.link(ob_light)
col_collection.objects.link(ob_camera)
col_collection.objects.link(ob_ruins_collumn_arch_dmg_b)

# ---- scene / render settings (as saved in the file)
scene.camera = ob_camera
scene.frame_start = 1; scene.frame_end = 250; scene.frame_set(1)
scene.render.engine = 'BLENDER_EEVEE_NEXT'
scene.cycles.sampling_pattern = 'TABULATED_SOBOL'
scene.view_settings.view_transform = 'Filmic'
bpy.context.view_layer.update()

